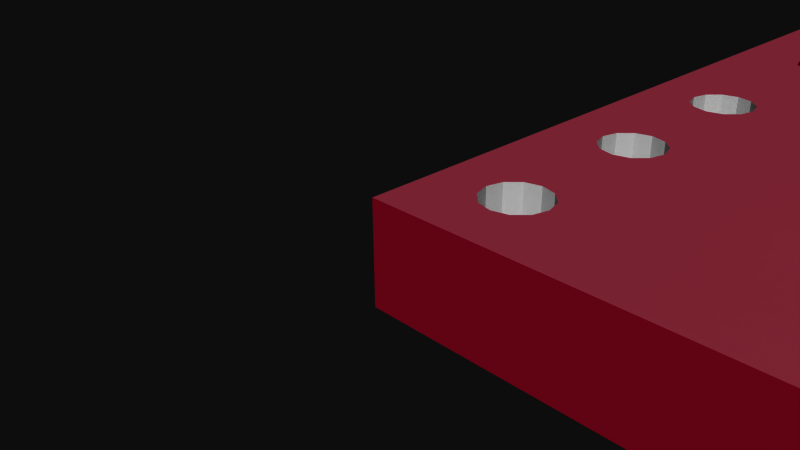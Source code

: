 # Source: ws2812-Breakout.blend  (saved by Blender 2.72.0; exported with 4.5.12 LTS)
import bpy
from mathutils import Matrix  # noqa: F401  (used for matrix-valued properties, if any)

bpy.ops.wm.read_factory_settings(use_empty=True)
scene = bpy.context.scene
scene.name = 'Scene'

# ---- collections
col_collection_1 = bpy.data.collections.new('Collection 1'); scene.collection.children.link(col_collection_1)

# ---- materials (node trees are filled in below, after node groups)
mat_auto = bpy.data.materials.new('_auto_')
mat_auto.alpha_threshold = 0.0
mat_auto.use_transparent_shadow = False
mat_auto.diffuse_color = (1.0, 1.0, 1.0, 1.0)
mat_auto.specular_color = (0.33, 0.33, 0.33)
mat_auto.roughness = 0.5
mat_auto_1 = bpy.data.materials.new('_auto_1')
mat_auto_1.alpha_threshold = 0.0
mat_auto_1.use_transparent_shadow = False
mat_auto_1.diffuse_color = (0.6706, 0.6706, 0.7059, 1.0)
mat_auto_1.specular_color = (0.33, 0.33, 0.33)
mat_auto_1.roughness = 0.5
mat_element = bpy.data.materials.new('element')
mat_element.alpha_threshold = 0.0
mat_element.use_transparent_shadow = False
mat_element.diffuse_color = (0.7529, 0.7529, 0.7529, 1.0)
mat_element.specular_color = (0.33, 0.33, 0.33)
mat_element.roughness = 0.5
mat_holes = bpy.data.materials.new('holes')
mat_holes.alpha_threshold = 0.0
mat_holes.use_transparent_shadow = False
mat_holes.diffuse_color = (0.5961, 0.01569, 0.1098, 1.0)
mat_holes.specular_color = (0.33, 0.33, 0.33)
mat_holes.roughness = 0.5
mat_mat_board = bpy.data.materials.new('mat_board')
mat_mat_board.alpha_threshold = 0.0
mat_mat_board.use_transparent_shadow = False
mat_mat_board.diffuse_color = (0.5961, 0.01569, 0.1098, 1.0)
mat_mat_board.specular_color = (0.33, 0.33, 0.33)
mat_mat_board.roughness = 0.5
mat_ws2812_breakout_bottom_board = bpy.data.materials.new('ws2812_Breakout_bottom_board')
mat_ws2812_breakout_bottom_board.alpha_threshold = 0.0
mat_ws2812_breakout_bottom_board.use_transparent_shadow = False
mat_ws2812_breakout_bottom_board.diffuse_color = (0.7216, 0.1137, 0.2196, 1.0)
mat_ws2812_breakout_bottom_board.specular_color = (0.33, 0.33, 0.33)
mat_ws2812_breakout_bottom_board.roughness = 0.5
mat_ws2812_breakout_top_board = bpy.data.materials.new('ws2812_Breakout_top_board')
mat_ws2812_breakout_top_board.alpha_threshold = 0.0
mat_ws2812_breakout_top_board.use_transparent_shadow = False
mat_ws2812_breakout_top_board.diffuse_color = (0.7098, 0.2039, 0.2863, 1.0)
mat_ws2812_breakout_top_board.specular_color = (0.33, 0.33, 0.33)
mat_ws2812_breakout_top_board.roughness = 0.5
mat_m_0131_silver = bpy.data.materials.new('M_0131_Silver')
mat_m_0131_silver.alpha_threshold = 0.0
mat_m_0131_silver.use_transparent_shadow = False
mat_m_0131_silver.diffuse_color = (0.7529, 0.7529, 0.7529, 1.0)
mat_m_0131_silver.specular_color = (0.33, 0.33, 0.33)
mat_m_0131_silver.roughness = 0.5
mat_frontcolor = bpy.data.materials.new('FrontColor')
mat_frontcolor.alpha_threshold = 0.0
mat_frontcolor.use_transparent_shadow = False
mat_frontcolor.diffuse_color = (1.0, 1.0, 1.0, 1.0)
mat_frontcolor.specular_color = (0.33, 0.33, 0.33)
mat_frontcolor.roughness = 0.5
mat_m_0035_tan = bpy.data.materials.new('M_0035_Tan')
mat_m_0035_tan.alpha_threshold = 0.0
mat_m_0035_tan.use_transparent_shadow = False
mat_m_0035_tan.diffuse_color = (0.8235, 0.7059, 0.549, 1.0)
mat_m_0035_tan.specular_color = (0.33, 0.33, 0.33)
mat_m_0035_tan.roughness = 0.5

# ---- material node trees

# ---- world
world_world = bpy.data.worlds.new('World'); scene.world = world_world
world_world.color = (0.05088, 0.05088, 0.05088)
world_world.use_sun_shadow = False
world_world.sun_shadow_jitter_overblur = 0.0
world_world.cycles.sampling_method = 'MANUAL'
world_world.cycles.sample_map_resolution = 256

# ---- cameras
cam_camera = bpy.data.cameras.new('Camera')
cam_camera.clip_end = 100.0
cam_camera.lens = 35.0
cam_camera.sensor_width = 32.0
cam_camera.sensor_height = 18.0
cam_camera.ortho_scale = 7.314
cam_camera.dof.focus_distance = 0.0
cam_camera.dof.aperture_fstop = 128.0

# ---- meshes
me_mesh3_skp4aac1_led_tricolor_5050_ic1_model = bpy.data.meshes.new('Mesh3 skp4AAC1 LED_TRICOLOR_5050_IC1 Model')
me_mesh3_skp4aac1_led_tricolor_5050_ic1_model.from_pydata([(6.39, 1.0, -6.31), (6.39, 1.0, -1.31), (6.39, 2.55, -1.31), (6.39, 2.55, -6.31), (7.79, 1.0, -2.11), (6.79, 1.0, -2.11), (6.79, 1.0, -1.31), (6.79, 1.0, -6.31), (6.79, 1.0, -5.51), (7.79, 1.0, -5.51), (7.79, 1.0, -6.31), (8.39, 1.0, -6.31), (8.39, 1.0, -5.51), (9.39, 1.0, -5.51), (9.39, 1.0, -6.31), (9.99, 1.0, -6.31), (9.99, 1.0, -5.51), (10.99, 1.0, -5.51), (10.99, 1.0, -6.31), (11.39, 1.0, -6.31), (11.39, 1.0, -1.31), (10.99, 1.0, -1.31), (10.99, 1.0, -2.11), (9.99, 1.0, -2.11), (9.99, 1.0, -1.31), (9.39, 1.0, -1.31), (9.39, 1.0, -2.11), (8.39, 1.0, -2.11), (8.39, 1.0, -1.31), (7.79, 1.0, -1.31), (7.79, 0.8, -2.11), (6.79, 0.8, -2.11), (7.79, 1.8, -1.31), (7.79, 1.8, -1.11), (7.79, 0.95, -1.11), (7.79, 0.924, -1.112), (7.79, 0.8987, -1.119), (7.79, 0.875, -1.13), (7.79, 0.8536, -1.145), (7.79, 0.8351, -1.164), (7.79, 0.8201, -1.185), (7.79, 0.809, -1.209), (7.79, 0.8023, -1.234), (11.39, 2.55, -1.31), (6.79, 1.8, -1.31), (8.39, 1.8, -1.31), (9.39, 1.8, -1.31), (9.99, 1.8, -1.31), (10.99, 1.8, -1.31), (9.439, 2.55, -2.122), (9.646, 2.55, -2.204), (9.841, 2.55, -2.311), (10.02, 2.55, -2.442), (10.18, 2.55, -2.595), (10.33, 2.55, -2.767), (10.45, 2.55, -2.955), (10.54, 2.55, -3.157), (11.39, 2.55, -5.688), (11.39, 2.45, -6.31), (11.39, 2.45, -5.688), (10.77, 2.45, -6.31), (10.77, 2.55, -6.31), (10.99, 1.8, -6.31), (9.99, 1.8, -6.31), (9.39, 1.8, -6.31), (8.39, 1.8, -6.31), (7.79, 1.8, -6.31), (6.79, 1.8, -6.31), (8.779, 2.55, -5.582), (8.557, 2.55, -5.554), (8.341, 2.55, -5.498), (8.134, 2.55, -5.416), (7.939, 2.55, -5.309), (7.759, 2.55, -5.178), (7.596, 2.55, -5.025), (7.454, 2.55, -4.853), (7.335, 2.55, -4.665), (7.24, 2.55, -4.463), (7.171, 2.55, -4.251), (7.129, 2.55, -4.032), (7.115, 2.55, -3.81), (7.129, 2.55, -3.588), (7.171, 2.55, -3.369), (7.24, 2.55, -3.157), (7.335, 2.55, -2.955), (7.454, 2.55, -2.767), (7.596, 2.55, -2.595), (7.759, 2.55, -2.442), (7.939, 2.55, -2.311), (8.134, 2.55, -2.204), (8.341, 2.55, -2.122), (8.557, 2.55, -2.066), (8.779, 2.55, -2.039), (9.001, 2.55, -2.039), (9.223, 2.55, -2.066), (9.4, 2.299, -2.241), (9.199, 2.299, -2.189), (9.593, 2.299, -2.317), (9.774, 2.299, -2.417), (9.942, 2.299, -2.539), (10.09, 2.299, -2.681), (10.06, 2.3, -2.643), (9.894, 2.3, -2.501), (8.259, 2.3, -2.286), (8.463, 2.3, -2.216), (8.675, 2.3, -2.174), (8.89, 2.3, -2.16), (9.105, 2.3, -2.174), (9.317, 2.3, -2.216), (9.521, 2.3, -2.286), (9.715, 2.3, -2.381), (10.2, 2.3, -2.806), (10.32, 2.3, -2.985), (10.41, 2.3, -3.179), (10.48, 2.3, -3.383), (10.53, 2.3, -3.595), (10.54, 2.3, -3.81), (10.53, 2.3, -4.025), (10.48, 2.3, -4.237), (10.41, 2.3, -4.441), (10.32, 2.3, -4.635), (10.2, 2.3, -4.814), (10.06, 2.3, -4.977), (9.894, 2.3, -5.119), (9.715, 2.3, -5.239), (9.521, 2.3, -5.334), (9.317, 2.3, -5.404), (9.105, 2.3, -5.446), (8.89, 2.3, -5.46), (8.675, 2.3, -5.446), (8.463, 2.3, -5.404), (8.259, 2.3, -5.334), (8.065, 2.3, -5.239), (7.886, 2.3, -5.119), (7.723, 2.3, -4.977), (7.581, 2.3, -4.814), (7.461, 2.3, -4.635), (7.366, 2.3, -4.441), (7.296, 2.3, -4.237), (7.254, 2.3, -4.025), (7.24, 2.3, -3.81), (7.254, 2.3, -3.595), (7.296, 2.3, -3.383), (7.366, 2.3, -3.179), (7.461, 2.3, -2.985), (7.581, 2.3, -2.806), (7.723, 2.3, -2.643), (7.886, 2.3, -2.501), (8.065, 2.3, -2.381), (8.38, 2.299, -2.241), (8.581, 2.299, -2.189), (8.786, 2.299, -2.163), (8.994, 2.299, -2.163), (8.187, 2.299, -2.317), (8.006, 2.299, -2.417), (7.838, 2.299, -2.539), (7.687, 2.299, -2.681), (7.555, 2.299, -2.84), (7.444, 2.299, -3.015), (7.356, 2.299, -3.203), (7.292, 2.299, -3.4), (7.253, 2.299, -3.603), (7.24, 2.299, -3.81), (7.253, 2.299, -4.017), (7.292, 2.299, -4.22), (7.356, 2.299, -4.417), (7.444, 2.299, -4.605), (7.555, 2.299, -4.78), (7.687, 2.299, -4.939), (7.838, 2.299, -5.081), (8.006, 2.299, -5.203), (8.187, 2.299, -5.303), (8.38, 2.299, -5.379), (8.581, 2.299, -5.431), (8.786, 2.299, -5.457), (8.994, 2.299, -5.457), (9.199, 2.299, -5.431), (9.223, 2.55, -5.554), (9.001, 2.55, -5.582), (9.4, 2.299, -5.379), (9.439, 2.55, -5.498), (9.593, 2.299, -5.303), (9.774, 2.299, -5.203), (9.942, 2.299, -5.081), (10.09, 2.299, -4.939), (10.22, 2.299, -4.78), (10.33, 2.55, -4.853), (10.18, 2.55, -5.025), (10.45, 2.55, -4.665), (10.34, 2.299, -4.605), (10.54, 2.55, -4.463), (10.61, 2.55, -4.251), (10.65, 2.55, -4.032), (10.66, 2.55, -3.81), (10.65, 2.55, -3.588), (10.61, 2.55, -3.369), (10.49, 2.299, -3.4), (10.42, 2.299, -3.203), (10.53, 2.299, -3.603), (10.54, 2.299, -3.81), (10.53, 2.299, -4.017), (10.49, 2.299, -4.22), (10.42, 2.299, -4.417), (10.34, 2.299, -3.015), (10.22, 2.299, -2.84), (10.02, 2.55, -5.178), (9.841, 2.55, -5.309), (9.646, 2.55, -5.416), (10.99, 0.8, -5.51), (10.99, 0.8023, -6.386), (10.99, 0.809, -6.411), (10.99, 0.8201, -6.435), (10.99, 0.8351, -6.456), (10.99, 0.8536, -6.475), (10.99, 0.875, -6.49), (10.99, 0.8987, -6.501), (10.99, 0.924, -6.508), (10.99, 0.95, -6.51), (10.99, 1.8, -6.51), (9.99, 0.8, -5.51), (9.99, 1.8, -6.51), (9.99, 0.95, -6.51), (9.99, 0.924, -6.508), (9.99, 0.8987, -6.501), (9.99, 0.875, -6.49), (9.99, 0.8536, -6.475), (9.99, 0.8351, -6.456), (9.99, 0.8201, -6.435), (9.99, 0.809, -6.411), (9.99, 0.8023, -6.386), (9.39, 0.924, -6.508), (9.39, 0.95, -6.51), (9.39, 1.8, -6.51), (9.39, 0.8, -5.51), (9.39, 0.8023, -6.386), (9.39, 0.809, -6.411), (9.39, 0.8201, -6.435), (9.39, 0.8351, -6.456), (9.39, 0.8536, -6.475), (9.39, 0.875, -6.49), (9.39, 0.8987, -6.501), (8.39, 0.924, -6.508), (8.39, 0.95, -6.51), (8.39, 0.8987, -6.501), (8.39, 0.875, -6.49), (8.39, 0.8536, -6.475), (8.39, 0.8351, -6.456), (8.39, 0.8201, -6.435), (8.39, 0.809, -6.411), (8.39, 0.8023, -6.386), (8.39, 0.8, -5.51), (8.39, 1.8, -6.51), (7.79, 0.8, -5.51), (7.79, 0.8023, -6.386), (7.79, 0.809, -6.411), (7.79, 0.8201, -6.435), (7.79, 0.8351, -6.456), (7.79, 0.8536, -6.475), (7.79, 0.875, -6.49), (7.79, 0.8987, -6.501), (7.79, 0.924, -6.508), (7.79, 0.95, -6.51), (7.79, 1.8, -6.51), (6.79, 0.8, -5.51), (6.79, 1.8, -6.51), (6.79, 0.95, -6.51), (6.79, 0.924, -6.508), (6.79, 0.8987, -6.501), (6.79, 0.875, -6.49), (6.79, 0.8536, -6.475), (6.79, 0.8351, -6.456), (6.79, 0.8201, -6.435), (6.79, 0.809, -6.411), (6.79, 0.8023, -6.386), (6.79, 0.8023, -1.234), (6.79, 0.809, -1.209), (6.79, 0.8201, -1.185), (6.79, 0.8351, -1.164), (6.79, 0.8536, -1.145), (6.79, 0.875, -1.13), (6.79, 0.8987, -1.119), (6.79, 0.924, -1.112), (6.79, 0.95, -1.11), (6.79, 1.8, -1.11), (8.39, 0.8, -2.11), (8.39, 0.8023, -1.234), (8.39, 0.809, -1.209), (8.39, 0.8201, -1.185), (8.39, 0.8351, -1.164), (8.39, 0.8536, -1.145), (8.39, 0.875, -1.13), (8.39, 0.8987, -1.119), (8.39, 0.924, -1.112), (8.39, 0.95, -1.11), (8.39, 1.8, -1.11), (9.39, 0.8, -2.11), (9.39, 1.8, -1.11), (9.39, 0.95, -1.11), (9.39, 0.924, -1.112), (9.39, 0.8987, -1.119), (9.39, 0.875, -1.13), (9.39, 0.8536, -1.145), (9.39, 0.8351, -1.164), (9.39, 0.8201, -1.185), (9.39, 0.809, -1.209), (9.39, 0.8023, -1.234), (9.99, 0.8, -2.11), (9.99, 0.8023, -1.234), (9.99, 0.809, -1.209), (9.99, 0.8201, -1.185), (9.99, 0.8351, -1.164), (9.99, 0.8536, -1.145), (9.99, 0.875, -1.13), (9.99, 0.8987, -1.119), (9.99, 0.924, -1.112), (9.99, 0.95, -1.11), (9.99, 1.8, -1.11), (10.99, 0.8, -2.11), (10.99, 0.8987, -1.119), (10.99, 0.875, -1.13), (10.99, 0.8536, -1.145), (10.99, 0.8351, -1.164), (10.99, 0.8201, -1.185), (10.99, 0.809, -1.209), (10.99, 0.8023, -1.234), (10.99, 1.8, -1.11), (10.99, 0.95, -1.11), (10.99, 0.924, -1.112)], [], [(0, 1, 2, 3), (5, 4, 30, 31), (43, 49, 2), (49, 43, 50), (50, 43, 51), (51, 43, 52), (52, 43, 53), (53, 43, 54), (54, 43, 55), (55, 43, 56), (56, 43, 57), (58, 60, 59), (3, 57, 61), (3, 68, 57), (3, 69, 68), (3, 70, 69), (3, 71, 70), (3, 72, 71), (3, 73, 72), (3, 74, 73), (3, 75, 74), (3, 76, 75), (3, 77, 76), (3, 78, 77), (3, 79, 78), (3, 80, 79), (3, 81, 80), (3, 82, 81), (2, 82, 3), (82, 2, 83), (83, 2, 84), (84, 2, 85), (85, 2, 86), (86, 2, 87), (87, 2, 88), (88, 2, 89), (89, 2, 90), (90, 2, 91), (91, 2, 92), (92, 2, 93), (2, 94, 93), (2, 49, 94), (49, 95, 96, 94), (95, 49, 50, 97), (97, 50, 51, 98), (98, 51, 52, 99), (100, 99, 52, 53), (101, 99, 100), (99, 101, 102), (149, 104, 103), (104, 149, 150), (91, 150, 149, 90), (151, 150, 91, 92), (105, 150, 151), (150, 105, 104), (151, 106, 105), (106, 151, 152), (151, 92, 93, 152), (152, 93, 94, 96), (107, 152, 96), (152, 107, 106), (96, 108, 107), (108, 96, 95), (95, 109, 108), (109, 95, 97), (97, 110, 109), (110, 97, 98), (98, 102, 110), (102, 98, 99), (149, 153, 89, 90), (103, 153, 149), (153, 103, 148), (148, 154, 153), (154, 148, 147), (147, 155, 154), (155, 147, 146), (146, 156, 155), (156, 146, 145), (145, 157, 156), (157, 145, 144), (144, 158, 157), (158, 144, 143), (143, 159, 158), (159, 143, 142), (142, 160, 159), (160, 142, 141), (141, 161, 160), (161, 141, 140), (161, 140, 162), (162, 140, 139), (162, 139, 163), (164, 163, 139), (78, 79, 163, 164), (79, 80, 162, 163), (80, 81, 161, 162), (82, 160, 161, 81), (83, 159, 160, 82), (84, 158, 159, 83), (157, 158, 84, 85), (156, 157, 85, 86), (86, 87, 155, 156), (88, 154, 155, 87), (89, 153, 154, 88), (77, 78, 164, 165), (165, 164, 138), (138, 164, 139), (137, 165, 138), (165, 137, 166), (136, 166, 137), (166, 136, 167), (135, 167, 136), (168, 167, 135), (75, 167, 168, 74), (167, 75, 76, 166), (166, 76, 77, 165), (74, 168, 169, 73), (169, 168, 134), (134, 168, 135), (133, 169, 134), (169, 133, 170), (132, 170, 133), (170, 132, 171), (131, 171, 132), (172, 171, 131), (71, 171, 172, 70), (71, 72, 170, 171), (170, 72, 73, 169), (69, 70, 172, 173), (173, 172, 130), (130, 172, 131), (129, 173, 130), (173, 129, 174), (128, 174, 129), (174, 128, 175), (127, 175, 128), (176, 175, 127), (175, 176, 177, 178), (177, 176, 179, 180), (179, 176, 126), (126, 176, 127), (125, 179, 126), (179, 125, 181), (124, 181, 125), (181, 124, 182), (123, 182, 124), (182, 123, 183), (122, 183, 123), (183, 122, 184), (121, 184, 122), (185, 184, 121), (184, 185, 186, 187), (188, 186, 185, 189), (188, 57, 186), (190, 57, 188), (191, 57, 190), (192, 57, 191), (193, 57, 192), (194, 57, 193), (195, 57, 194), (56, 57, 195), (56, 195, 196, 197), (196, 195, 194, 198), (198, 194, 193, 199), (199, 193, 192, 200), (191, 201, 200, 192), (190, 202, 201, 191), (189, 202, 190, 188), (202, 189, 119), (119, 189, 120), (189, 185, 120), (120, 185, 121), (118, 202, 119), (201, 202, 118), (117, 201, 118), (201, 117, 200), (116, 200, 117), (116, 199, 200), (115, 199, 116), (115, 198, 199), (198, 115, 196), (196, 115, 114), (114, 197, 196), (197, 114, 113), (113, 203, 197), (203, 113, 112), (112, 204, 203), (204, 112, 111), (111, 100, 204), (100, 111, 101), (54, 204, 100, 53), (55, 203, 204, 54), (203, 55, 56, 197), (186, 57, 187), (187, 57, 205), (205, 57, 206), (206, 57, 207), (207, 57, 180), (180, 57, 177), (177, 57, 178), (178, 57, 68), (68, 174, 175, 178), (174, 68, 69, 173), (179, 181, 207, 180), (181, 182, 206, 207), (182, 183, 205, 206), (205, 183, 184, 187), (61, 57, 59, 60), (17, 16, 219, 208), (63, 62, 218, 220), (218, 217, 221, 220), (222, 221, 217, 216), (223, 222, 216, 215), (224, 223, 215, 214), (225, 224, 214, 213), (226, 225, 213, 212), (227, 226, 212, 211), (211, 210, 228, 227), (229, 228, 210, 209), (229, 209, 208, 219), (241, 242, 231, 230), (244, 243, 240, 239), (243, 241, 230, 240), (245, 244, 239, 238), (246, 245, 238, 237), (247, 246, 237, 236), (248, 247, 236, 235), (249, 248, 235, 234), (234, 233, 250, 249), (13, 12, 250, 233), (65, 64, 232, 251), (232, 231, 242, 251), (9, 8, 263, 252), (67, 66, 262, 264), (262, 261, 265, 264), (266, 265, 261, 260), (267, 266, 260, 259), (268, 267, 259, 258), (269, 268, 258, 257), (270, 269, 257, 256), (271, 270, 256, 255), (272, 271, 255, 254), (273, 272, 254, 253), (263, 273, 253, 252), (274, 31, 30, 42), (275, 274, 42, 41), (276, 275, 41, 40), (277, 276, 40, 39), (278, 277, 39, 38), (279, 278, 38, 37), (280, 279, 37, 36), (281, 280, 36, 35), (282, 281, 35, 34), (283, 282, 34, 33), (32, 44, 283, 33), (27, 26, 295, 284), (46, 45, 294, 296), (294, 293, 297, 296), (293, 292, 298, 297), (292, 291, 299, 298), (291, 290, 300, 299), (290, 289, 301, 300), (289, 288, 302, 301), (288, 287, 303, 302), (287, 286, 304, 303), (286, 285, 305, 304), (285, 284, 295, 305), (23, 22, 317, 306), (313, 312, 319, 318), (312, 311, 320, 319), (311, 310, 321, 320), (310, 309, 322, 321), (309, 308, 323, 322), (308, 307, 324, 323), (307, 306, 317, 324), (314, 313, 318, 327), (315, 314, 327, 326), (316, 315, 326, 325), (48, 47, 316, 325), (66, 67, 7, 0, 3, 61, 60, 58, 19, 18, 62, 63, 15, 14, 64, 65, 11, 10), (44, 6, 5, 31, 274, 275, 276, 277, 278, 279, 280, 281, 282, 283), (288, 289, 290, 291, 292, 293, 294, 45, 28, 27, 284, 285, 286, 287), (271, 272, 273, 263, 8, 7, 67, 264, 265, 266, 267, 268, 269, 270), (38, 39, 40, 41, 42, 30, 4, 29, 32, 33, 34, 35, 36, 37), (27, 28, 29, 4, 5, 6, 1, 0, 7, 8, 9, 10, 11, 12, 13, 14, 15, 16, 17, 18, 19, 20, 21, 22, 23, 24, 25, 26), (6, 44, 32, 29, 28, 45, 46, 25, 24, 47, 48, 21, 20, 43, 2, 1), (252, 253, 254, 255, 256, 257, 258, 259, 260, 261, 262, 66, 10, 9), (25, 46, 296, 297, 298, 299, 300, 301, 302, 303, 304, 305, 295, 26), (228, 229, 219, 16, 15, 63, 220, 221, 222, 223, 224, 225, 226, 227), (20, 19, 58, 59, 57, 43), (14, 13, 233, 234, 235, 236, 237, 238, 239, 240, 230, 231, 232, 64), (21, 48, 325, 326, 327, 318, 319, 320, 321, 322, 323, 324, 317, 22), (208, 209, 210, 211, 212, 213, 214, 215, 216, 217, 218, 62, 18, 17), (241, 243, 244, 245, 246, 247, 248, 249, 250, 12, 11, 65, 251, 242), (134, 135, 136, 137, 138, 139, 140, 141, 142, 143, 144, 145, 146, 147, 148, 103, 104, 105, 106, 107, 108, 109, 110, 102, 101, 111, 112, 113, 114, 115, 116, 117, 118, 119, 120, 121, 122, 123, 124, 125, 126, 127, 128, 129, 130, 131, 132, 133), (47, 24, 23, 306, 307, 308, 309, 310, 311, 312, 313, 314, 315, 316)])
me_mesh3_skp4aac1_led_tricolor_5050_ic1_model.polygons.foreach_set('material_index', [0, 1, 0, 0, 0, 0, 0, 0, 0, 0, 0, 0, 0, 0, 0, 0, 0, 0, 0, 0, 0, 0, 0, 0, 0, 0, 0, 0, 0, 0, 0, 0, 0, 0, 0, 0, 0, 0, 0, 0, 0, 0, 0, 0, 0, 0, 0, 0, 0, 0, 0, 0, 0, 0, 0, 0, 0, 0, 0, 0, 0, 0, 0, 0, 0, 0, 0, 0, 0, 0, 0, 0, 0, 0, 0, 0, 0, 0, 0, 0, 0, 0, 0, 0, 0, 0, 0, 0, 0, 0, 0, 0, 0, 0, 0, 0, 0, 0, 0, 0, 0, 0, 0, 0, 0, 0, 0, 0, 0, 0, 0, 0, 0, 0, 0, 0, 0, 0, 0, 0, 0, 0, 0, 0, 0, 0, 0, 0, 0, 0, 0, 0, 0, 0, 0, 0, 0, 0, 0, 0, 0, 0, 0, 0, 0, 0, 0, 0, 0, 0, 0, 0, 0, 0, 0, 0, 0, 0, 0, 0, 0, 0, 0, 0, 0, 0, 0, 0, 0, 0, 0, 0, 0, 0, 0, 0, 0, 0, 0, 0, 0, 0, 0, 0, 0, 0, 0, 0, 0, 0, 0, 0, 0, 0, 0, 0, 0, 0, 0, 0, 0, 0, 0, 0, 0, 0, 0, 1, 0, 1, 1, 1, 1, 1, 1, 1, 1, 1, 1, 0, 1, 1, 1, 1, 1, 1, 1, 1, 1, 0, 1, 1, 0, 1, 1, 1, 1, 1, 1, 1, 1, 1, 1, 1, 1, 1, 1, 1, 1, 1, 1, 1, 1, 1, 1, 1, 1, 1, 1, 1, 1, 1, 1, 1, 1, 1, 1, 1, 1, 1, 1, 1, 1, 1, 1, 1, 1, 1, 0, 1, 1, 1, 1, 0, 0, 1, 1, 1, 0, 1, 1, 1, 1, 0, 1])
_uv = me_mesh3_skp4aac1_led_tricolor_5050_ic1_model.uv_layers.new(name='UVMap')
_uv.uv.foreach_set('vector', [-98.43, -26.57, 98.43, -26.57, 98.43, 34.45, -98.43, 34.45, 82.68, -26.57, 43.31, -26.57, 43.31, -34.45, 82.68, -34.45, -98.43, -98.43, -66.46, -21.59, -98.43, 98.43, -66.46, -21.59, -98.43, -98.43, -63.23, -29.75, -63.23, -29.75, -98.43, -98.43, -59.0, -37.44, -59.0, -37.44, -98.43, -98.43, -53.84, -44.54, -53.84, -44.54, -98.43, -98.43, -47.84, -50.94, -47.84, -50.94, -98.43, -98.43, -41.08, -56.54, -41.08, -56.54, -98.43, -98.43, -33.67, -61.24, -33.67, -61.24, -98.43, -98.43, -25.73, -64.97, -25.73, -64.97, -98.43, -98.43, 73.94, -98.43, 98.43, -98.43, 98.43, -73.94, 73.94, -98.43, 98.43, 98.43, 73.94, -98.43, 98.43, -73.94, 98.43, 98.43, 69.74, 4.388, 73.94, -98.43, 98.43, 98.43, 68.64, 13.09, 69.74, 4.388, 98.43, 98.43, 66.46, 21.59, 68.64, 13.09, 98.43, 98.43, 63.23, 29.75, 66.46, 21.59, 98.43, 98.43, 59.0, 37.44, 63.23, 29.75, 98.43, 98.43, 53.84, 44.54, 59.0, 37.44, 98.43, 98.43, 47.84, 50.94, 53.84, 44.54, 98.43, 98.43, 41.08, 56.54, 47.84, 50.94, 98.43, 98.43, 33.67, 61.24, 41.08, 56.54, 98.43, 98.43, 25.73, 64.97, 33.67, 61.24, 98.43, 98.43, 17.38, 67.69, 25.73, 64.97, 98.43, 98.43, 8.759, 69.33, 17.38, 67.69, 98.43, 98.43, -6.538e-17, 69.88, 8.759, 69.33, 98.43, 98.43, -8.759, 69.33, -6.538e-17, 69.88, 98.43, 98.43, -17.38, 67.69, -8.759, 69.33, -98.43, 98.43, -17.38, 67.69, 98.43, 98.43, -17.38, 67.69, -98.43, 98.43, -25.73, 64.97, -25.73, 64.97, -98.43, 98.43, -33.67, 61.24, -33.67, 61.24, -98.43, 98.43, -41.08, 56.54, -41.08, 56.54, -98.43, 98.43, -47.84, 50.94, -47.84, 50.94, -98.43, 98.43, -53.84, 44.54, -53.84, 44.54, -98.43, 98.43, -59.0, 37.44, -59.0, 37.44, -98.43, 98.43, -63.23, 29.75, -63.23, 29.75, -98.43, 98.43, -66.46, 21.59, -66.46, 21.59, -98.43, 98.43, -68.64, 13.09, -68.64, 13.09, -98.43, 98.43, -69.74, 4.388, -69.74, 4.388, -98.43, 98.43, -69.74, -4.388, -98.43, 98.43, -68.64, -13.09, -69.74, -4.388, -98.43, 98.43, -66.46, -21.59, -68.64, -13.09, -4.388, 61.91, -4.079, 50.89, 4.079, 50.89, 4.388, 61.91, 4.079, 50.89, 4.388, 61.91, -4.388, 61.91, -4.079, 50.89, 4.079, 50.89, 4.388, 61.91, -4.388, 61.91, -4.079, 50.89, 4.079, 50.89, 4.388, 61.91, -4.388, 61.91, -4.079, 50.89, -4.079, 50.89, 4.079, 50.89, 4.388, 61.91, -4.388, 61.91, 2.04, 69.22, -4.079, 69.12, 4.079, 69.12, -1.87, -57.05, 4.249, -56.94, -4.249, -56.94, 0.8502, -58.53, 4.249, -58.39, -4.249, -58.39, -0.6802, 68.77, -4.079, 68.64, 4.079, 68.64, -4.388, 61.91, -4.079, 50.89, 4.079, 50.89, 4.388, 61.91, -4.079, 50.89, 4.079, 50.89, 4.388, 61.91, -4.388, 61.91, -0.3402, 68.73, -4.079, 68.6, 4.079, 68.6, 0.5104, -58.73, 4.249, -58.59, -4.248, -58.59, 0.1701, -58.82, 4.249, -58.68, -4.249, -58.68, -2.432e-05, 68.71, -4.079, 68.58, 4.079, 68.58, 4.079, 50.89, 4.388, 61.91, -4.388, 61.91, -4.079, 50.89, 4.079, 50.89, 4.388, 61.91, -4.388, 61.91, -4.079, 50.89, 0.3402, 68.73, -4.079, 68.6, 4.079, 68.6, -0.1701, -58.82, 4.249, -58.68, -4.249, -58.68, -0.5103, -58.73, 4.249, -58.59, -4.249, -58.59, 0.6802, 68.77, -4.079, 68.64, 4.079, 68.64, -0.8502, -58.53, 4.249, -58.39, -4.248, -58.39, 1.021, 68.84, -4.079, 68.72, 4.079, 68.72, -1.19, -58.21, 4.249, -58.08, -4.249, -58.08, 1.36, 68.94, -4.079, 68.82, 4.079, 68.82, -1.531, -57.74, 4.249, -57.61, -4.249, -57.61, 1.701, 69.07, -4.079, 68.96, 4.079, 68.96, -4.079, 50.89, 4.079, 50.89, 4.388, 61.91, -4.388, 61.91, -1.021, 68.84, -4.079, 68.72, 4.079, 68.72, 1.19, -58.21, 4.248, -58.08, -4.249, -58.08, -1.36, 68.94, -4.079, 68.82, 4.079, 68.82, 1.531, -57.74, 4.249, -57.61, -4.248, -57.61, -1.7, 69.07, -4.079, 68.96, 4.079, 68.96, 1.871, -57.05, 4.249, -56.93, -4.249, -56.93, -2.041, 69.22, -4.079, 69.12, 4.079, 69.12, 2.21, -56.05, 4.249, -55.94, -4.249, -55.94, -2.38, 69.36, -4.079, 69.27, 4.079, 69.27, 2.55, -54.55, 4.249, -54.45, -4.249, -54.45, -2.72, 69.41, -4.079, 69.33, 4.079, 69.33, 2.89, -52.16, 4.249, -52.08, -4.248, -52.08, -3.06, 69.05, -4.079, 68.98, 4.079, 68.98, 3.23, -48.0, 4.249, -47.93, -4.249, -47.93, -3.4, 67.08, -4.079, 67.03, 4.079, 67.03, 3.569, -39.68, 4.248, -39.63, -4.249, -39.63, -3.739, 58.15, -4.079, 58.11, 4.079, 58.11, 3.909, -19.78, 4.249, -19.74, -4.249, -19.74, 4.079, 24.58, -4.079, 24.61, -4.079, 24.58, 4.249, 24.58, 4.249, 24.61, -4.249, 24.61, 4.079, -21.08, -4.418, -21.05, -4.079, -21.08, -4.079, 58.11, 4.079, 58.11, 3.739, 58.15, 4.388, 61.91, -4.388, 61.91, -4.079, 50.89, 4.079, 50.89, 4.388, 61.91, -4.388, 61.91, -4.079, 50.89, 4.079, 50.89, 4.388, 61.91, -4.388, 61.91, -4.079, 50.89, 4.079, 50.89, -4.388, 61.91, -4.079, 50.89, 4.079, 50.89, 4.388, 61.91, -4.388, 61.91, -4.079, 50.89, 4.079, 50.89, 4.388, 61.91, -4.388, 61.91, -4.079, 50.89, 4.079, 50.89, 4.388, 61.91, -4.079, 50.89, 4.079, 50.89, 4.388, 61.91, -4.388, 61.91, -4.079, 50.89, 4.079, 50.89, 4.388, 61.91, -4.388, 61.91, 4.388, 61.91, -4.388, 61.91, -4.079, 50.89, 4.079, 50.89, -4.388, 61.91, -4.079, 50.89, 4.079, 50.89, 4.388, 61.91, -4.388, 61.91, -4.079, 50.89, 4.079, 50.89, 4.388, 61.91, 4.388, 61.91, -4.388, 61.91, -4.079, 50.89, 4.079, 50.89, -4.079, 67.03, 4.079, 67.03, 3.4, 67.08, -4.249, -39.62, -3.569, -39.67, 4.249, -39.62, -4.249, -47.93, -3.23, -48.0, 4.249, -47.93, 4.079, 68.98, 3.06, 69.05, -4.079, 68.98, -4.249, -52.08, -2.89, -52.16, 4.249, -52.08, 4.079, 69.33, 2.72, 69.41, -4.079, 69.33, -4.249, -54.45, -2.55, -54.55, 4.249, -54.45, -4.079, 69.27, 4.079, 69.27, 2.38, 69.36, -4.388, 61.91, -4.079, 50.89, 4.079, 50.89, 4.388, 61.91, 4.079, 50.89, 4.388, 61.91, -4.388, 61.91, -4.079, 50.89, 4.079, 50.89, 4.388, 61.91, -4.388, 61.91, -4.079, 50.89, -4.388, 61.91, -4.079, 50.89, 4.079, 50.89, 4.388, 61.91, -4.079, 69.12, 4.079, 69.12, 2.041, 69.22, -4.249, -55.94, -2.21, -56.05, 4.249, -55.94, -4.249, -56.93, -1.871, -57.05, 4.249, -56.93, 4.079, 68.96, 1.7, 69.07, -4.079, 68.96, -4.249, -57.61, -1.531, -57.74, 4.248, -57.61, 4.079, 68.82, 1.36, 68.94, -4.079, 68.82, -4.248, -58.08, -1.19, -58.21, 4.249, -58.08, -4.079, 68.72, 4.079, 68.72, 1.021, 68.84, -4.388, 61.91, -4.079, 50.89, 4.079, 50.89, 4.388, 61.91, 4.388, 61.91, -4.388, 61.91, -4.079, 50.89, 4.079, 50.89, 4.079, 50.89, 4.388, 61.91, -4.388, 61.91, -4.079, 50.89, 4.388, 61.91, -4.388, 61.91, -4.079, 50.89, 4.079, 50.89, -4.079, 68.64, 4.079, 68.64, 0.6802, 68.77, -4.249, -58.39, -0.8502, -58.53, 4.249, -58.39, -4.249, -58.59, -0.5104, -58.73, 4.248, -58.59, 4.079, 68.6, 0.3402, 68.73, -4.079, 68.6, -4.249, -58.68, -0.1701, -58.82, 4.249, -58.68, 4.079, 68.58, 2.432e-05, 68.71, -4.079, 68.58, -4.249, -58.68, 0.1701, -58.82, 4.249, -58.68, -4.079, 68.6, 4.079, 68.6, -0.3402, 68.73, -4.079, 50.89, 4.079, 50.89, 4.388, 61.91, -4.388, 61.91, -4.388, 61.91, -4.079, 50.89, 4.079, 50.89, 4.388, 61.91, -4.079, 68.64, 4.079, 68.64, -0.6802, 68.77, -4.249, -58.59, 0.5103, -58.73, 4.249, -58.59, -4.249, -58.39, 0.8502, -58.53, 4.248, -58.39, 4.079, 68.72, -1.021, 68.84, -4.079, 68.72, -4.249, -58.08, 1.19, -58.21, 4.249, -58.08, 4.079, 68.82, -1.36, 68.94, -4.079, 68.82, -4.249, -57.61, 1.531, -57.74, 4.249, -57.61, 4.079, 68.96, -1.701, 69.07, -4.079, 68.96, -4.249, -56.94, 1.87, -57.05, 4.249, -56.94, 4.079, 69.12, -2.04, 69.22, -4.079, 69.12, -4.249, -55.94, 2.21, -56.05, 4.249, -55.94, -4.079, 69.27, 4.079, 69.27, -2.38, 69.36, -4.079, 50.89, 4.079, 50.89, 4.388, 61.91, -4.388, 61.91, 4.388, 61.91, -4.388, 61.91, -4.079, 50.89, 4.079, 50.89, 33.67, -61.24, 73.94, -98.43, 41.08, -56.54, 25.73, -64.97, 73.94, -98.43, 33.67, -61.24, 17.38, -67.69, 73.94, -98.43, 25.73, -64.97, 8.759, -69.33, 73.94, -98.43, 17.38, -67.69, -6.538e-17, -69.88, 73.94, -98.43, 8.759, -69.33, -8.759, -69.33, 73.94, -98.43, -6.538e-17, -69.88, -17.38, -67.69, 73.94, -98.43, -8.759, -69.33, -25.73, -64.97, 73.94, -98.43, -17.38, -67.69, 4.388, 61.91, -4.388, 61.91, -4.079, 50.89, 4.079, 50.89, 4.079, 50.89, 4.388, 61.91, -4.388, 61.91, -4.079, 50.89, 4.079, 50.89, 4.388, 61.91, -4.388, 61.91, -4.079, 50.89, 4.079, 50.89, 4.388, 61.91, -4.388, 61.91, -4.079, 50.89, -4.388, 61.91, -4.079, 50.89, 4.079, 50.89, 4.388, 61.91, -4.388, 61.91, -4.079, 50.89, 4.079, 50.89, 4.388, 61.91, -4.079, 50.89, 4.079, 50.89, 4.388, 61.91, -4.388, 61.91, -4.079, 68.98, 4.079, 68.98, -3.06, 69.05, -4.249, -52.08, 2.89, -52.16, 4.249, -52.08, -4.079, 69.33, 4.079, 69.33, -2.72, 69.41, -4.249, -54.45, 2.55, -54.55, 4.249, -54.45, -4.249, -47.93, 3.23, -48.0, 4.249, -47.93, -4.079, 67.03, 4.079, 67.03, -3.4, 67.08, -4.249, -39.62, 3.569, -39.67, 4.249, -39.62, 4.079, 58.11, -3.739, 58.15, -4.079, 58.11, -4.249, -19.74, 3.909, -19.78, 4.249, -19.74, -4.079, 24.61, -4.079, 24.58, 4.079, 24.58, -4.249, 24.61, 4.249, 24.58, 4.249, 24.61, -4.418, -21.05, -4.079, -21.08, 4.079, -21.08, 4.079, 58.11, 3.739, 58.15, -4.079, 58.11, -3.569, -39.68, 4.249, -39.63, -4.248, -39.63, 3.4, 67.08, -4.079, 67.03, 4.079, 67.03, -3.23, -48.0, 4.249, -47.93, -4.249, -47.93, 3.06, 69.05, -4.079, 68.98, 4.079, 68.98, -2.89, -52.16, 4.248, -52.08, -4.249, -52.08, 2.72, 69.41, -4.079, 69.33, 4.079, 69.33, -2.55, -54.55, 4.249, -54.45, -4.249, -54.45, 2.38, 69.36, -4.079, 69.27, 4.079, 69.27, -2.21, -56.05, 4.249, -55.94, -4.249, -55.94, -4.388, 61.91, -4.079, 50.89, 4.079, 50.89, 4.388, 61.91, -4.388, 61.91, -4.079, 50.89, 4.079, 50.89, 4.388, 61.91, 4.079, 50.89, 4.388, 61.91, -4.388, 61.91, -4.079, 50.89, 41.08, -56.54, 73.94, -98.43, 47.84, -50.94, 47.84, -50.94, 73.94, -98.43, 53.84, -44.54, 53.84, -44.54, 73.94, -98.43, 59.0, -37.44, 59.0, -37.44, 73.94, -98.43, 63.23, -29.75, 63.23, -29.75, 73.94, -98.43, 66.46, -21.59, 66.46, -21.59, 73.94, -98.43, 68.64, -13.09, 68.64, -13.09, 73.94, -98.43, 69.74, -4.388, 69.74, -4.388, 73.94, -98.43, 69.74, 4.388, -4.388, 61.91, -4.079, 50.89, 4.079, 50.89, 4.388, 61.91, 4.079, 50.89, 4.388, 61.91, -4.388, 61.91, -4.079, 50.89, -4.079, 50.89, 4.079, 50.89, 4.388, 61.91, -4.388, 61.91, -4.079, 50.89, 4.079, 50.89, 4.388, 61.91, -4.388, 61.91, -4.079, 50.89, 4.079, 50.89, 4.388, 61.91, -4.388, 61.91, -4.388, 61.91, -4.079, 50.89, 4.079, 50.89, 4.388, 61.91, 17.31, 34.45, -17.31, 34.45, -17.31, 30.51, 17.31, 30.51, 82.68, -26.57, 43.31, -26.57, 43.31, -34.45, 82.68, -34.45, 98.43, -43.31, 98.43, -82.68, 106.3, -82.68, 106.3, -43.31, -82.68, 4.921, -82.68, -28.54, -43.31, -28.54, -43.31, 4.921, -43.31, -20.2, -43.31, -19.17, -82.68, -19.17, -82.68, -20.2, -43.31, -2.103, -43.31, -1.073, -82.68, -1.073, -82.68, -2.103, -43.31, 16.04, -43.31, 17.07, -82.68, 17.07, -82.68, 16.04, -43.31, 33.69, -43.31, 34.72, -82.68, 34.72, -82.68, 33.69, -43.31, 50.29, -43.31, 51.32, -82.68, 51.32, -82.68, 50.29, -43.31, 65.35, -43.31, 66.38, -82.68, 66.38, -82.68, 65.35, -82.68, 79.44, -82.68, 78.41, -43.31, 78.41, -43.31, 79.44, -43.31, 89.07, -43.31, 90.1, -82.68, 90.1, -82.68, 89.07, -43.3, 101.3, -82.67, 101.3, -82.68, 66.84, -43.31, 66.84, 19.68, -20.2, 19.68, -19.17, -19.68, -19.17, -19.68, -20.2, 19.68, 16.04, 19.68, 17.07, -19.68, 17.07, -19.68, 16.04, 19.68, -2.103, 19.68, -1.073, -19.68, -1.073, -19.68, -2.103, 19.68, 33.69, 19.68, 34.72, -19.68, 34.72, -19.68, 33.69, 19.68, 50.29, 19.68, 51.32, -19.68, 51.32, -19.68, 50.29, 19.68, 65.35, 19.68, 66.38, -19.68, 66.38, -19.68, 65.35, 19.69, 78.41, 19.69, 79.44, -19.68, 79.44, -19.68, 78.41, 19.69, 89.07, 19.69, 90.1, -19.68, 90.1, -19.68, 89.07, -19.68, 101.3, -19.68, 66.84, 19.69, 66.84, 19.69, 101.3, 19.68, -26.57, -19.68, -26.57, -19.68, -34.45, 19.68, -34.45, 98.43, 19.68, 98.43, -19.68, 106.3, -19.68, 106.3, 19.68, -19.68, 4.921, -19.68, -28.54, 19.68, -28.54, 19.68, 4.921, -43.31, -26.57, -82.68, -26.57, -82.68, -34.45, -43.31, -34.45, 98.43, 82.68, 98.43, 43.31, 106.3, 43.31, 106.3, 82.68, 43.31, 4.921, 43.31, -28.54, 82.68, -28.54, 82.68, 4.921, 82.68, -20.2, 82.68, -19.17, 43.31, -19.17, 43.31, -20.2, 82.68, -2.103, 82.68, -1.073, 43.31, -1.073, 43.31, -2.103, 82.68, 16.04, 82.68, 17.07, 43.31, 17.07, 43.31, 16.04, 82.68, 33.69, 82.68, 34.72, 43.31, 34.72, 43.31, 33.69, 82.68, 50.29, 82.68, 51.32, 43.31, 51.32, 43.31, 50.29, 82.68, 65.35, 82.68, 66.38, 43.31, 66.38, 43.31, 65.35, 82.68, 78.41, 82.68, 79.44, 43.31, 79.44, 43.31, 78.41, 82.68, 89.07, 82.68, 90.1, 43.31, 90.1, 43.31, 89.07, 82.68, 66.84, 82.68, 101.3, 43.31, 101.3, 43.31, 66.84, -82.68, 101.3, -82.68, 66.84, -43.31, 66.84, -43.31, 101.3, -82.68, 90.1, -82.68, 89.07, -43.31, 89.07, -43.31, 90.1, -82.68, 79.44, -82.68, 78.41, -43.31, 78.41, -43.31, 79.44, -82.68, 66.38, -82.68, 65.35, -43.31, 65.35, -43.31, 66.38, -82.68, 51.32, -82.68, 50.29, -43.31, 50.29, -43.31, 51.32, -82.68, 34.72, -82.68, 33.69, -43.31, 33.69, -43.31, 34.72, -82.68, 17.07, -82.68, 16.04, -43.31, 16.04, -43.31, 17.07, -82.68, -1.073, -82.68, -2.103, -43.31, -2.103, -43.31, -1.073, -82.68, -19.17, -82.68, -20.2, -43.31, -20.2, -43.31, -19.17, -82.68, 4.921, -82.68, -28.54, -43.31, -28.54, -43.31, 4.921, -98.43, 43.31, -98.43, 82.68, -106.3, 82.68, -106.3, 43.31, 19.68, -26.57, -19.68, -26.57, -19.68, -34.45, 19.68, -34.45, -98.43, -19.68, -98.43, 19.68, -106.3, 19.68, -106.3, -19.68, -19.68, 4.921, -19.68, -28.54, 19.68, -28.54, 19.68, 4.921, -19.68, -19.17, -19.68, -20.2, 19.68, -20.2, 19.68, -19.17, -19.68, -1.073, -19.68, -2.103, 19.68, -2.103, 19.68, -1.073, -19.68, 17.07, -19.68, 16.04, 19.68, 16.04, 19.68, 17.07, -19.68, 34.72, -19.68, 33.69, 19.68, 33.69, 19.68, 34.72, -19.68, 51.32, -19.68, 50.29, 19.68, 50.29, 19.68, 51.32, -19.68, 66.38, -19.68, 65.35, 19.68, 65.35, 19.68, 66.38, -19.69, 79.44, -19.69, 78.41, 19.68, 78.41, 19.68, 79.44, -19.69, 90.1, -19.69, 89.07, 19.68, 89.07, 19.68, 90.1, -19.69, 101.3, -19.69, 66.84, 19.68, 66.84, 19.68, 101.3, -43.31, -26.57, -82.68, -26.57, -82.68, -34.45, -43.31, -34.45, 43.31, 17.07, 43.31, 16.04, 82.68, 16.04, 82.68, 17.07, 43.31, 34.72, 43.31, 33.69, 82.68, 33.69, 82.68, 34.72, 43.31, 51.32, 43.31, 50.29, 82.68, 50.29, 82.68, 51.32, 43.31, 66.38, 43.31, 65.35, 82.68, 65.35, 82.68, 66.38, 43.31, 79.44, 43.31, 78.41, 82.68, 78.41, 82.68, 79.44, 43.31, 90.1, 43.31, 89.07, 82.68, 89.07, 82.68, 90.1, 43.3, 101.3, 43.31, 66.84, 82.68, 66.84, 82.67, 101.3, 43.31, -1.073, 43.31, -2.103, 82.68, -2.103, 82.68, -1.073, 43.31, -19.17, 43.31, -20.2, 82.68, -20.2, 82.68, -19.17, 43.31, 4.921, 43.31, -28.54, 82.68, -28.54, 82.68, 4.921, -98.43, -82.68, -98.43, -43.31, -106.3, -43.31, -106.3, -82.68, 43.31, 4.921, 82.68, 4.921, 82.68, -26.57, 98.43, -26.57, 98.43, 34.45, -73.94, 34.45, -73.94, 30.51, -98.43, 30.51, -98.43, -26.57, -82.68, -26.57, -82.68, 4.921, -43.31, 4.921, -43.31, -26.57, -19.68, -26.57, -19.68, 4.921, 19.68, 4.921, 19.68, -26.57, 43.31, -26.57, 98.43, 4.921, 98.43, -26.57, 66.93, -26.57, 66.93, -34.45, 101.4, -34.36, 102.4, -34.09, 103.3, -33.66, 104.2, -33.07, 104.9, -32.34, 105.5, -31.5, 105.9, -30.56, 106.2, -29.57, 106.3, -28.54, 106.3, 4.921, 104.2, -33.07, 104.9, -32.34, 105.5, -31.5, 105.9, -30.56, 106.2, -29.57, 106.3, -28.54, 106.3, 4.921, 98.43, 4.921, 98.43, -26.57, 66.93, -26.57, 66.93, -34.45, 101.4, -34.36, 102.4, -34.09, 103.3, -33.66, -103.3, -33.66, -102.4, -34.09, -101.4, -34.36, -66.93, -34.45, -66.93, -26.57, -98.43, -26.57, -98.43, 4.921, -106.3, 4.921, -106.3, -28.54, -106.2, -29.57, -105.9, -30.56, -105.5, -31.5, -104.9, -32.34, -104.2, -33.07, -104.9, -32.34, -104.2, -33.07, -103.3, -33.66, -102.4, -34.09, -101.4, -34.36, -66.93, -34.45, -66.93, -26.57, -98.43, -26.57, -98.43, 4.921, -106.3, 4.921, -106.3, -28.54, -106.2, -29.57, -105.9, -30.56, -105.5, -31.5, 66.93, 19.68, 98.43, 19.68, 98.43, 43.31, 66.93, 43.31, 66.93, 82.68, 98.43, 82.68, 98.43, 98.43, -98.43, 98.43, -98.43, 82.68, -66.93, 82.68, -66.93, 43.31, -98.43, 43.31, -98.43, 19.68, -66.93, 19.68, -66.93, -19.68, -98.43, -19.68, -98.43, -43.31, -66.93, -43.31, -66.93, -82.68, -98.43, -82.68, -98.43, -98.43, 98.43, -98.43, 98.43, -82.68, 66.93, -82.68, 66.93, -43.31, 98.43, -43.31, 98.43, -19.68, 66.93, -19.68, -82.68, -26.57, -82.68, 4.921, -43.31, 4.921, -43.31, -26.57, -19.68, -26.57, -19.68, 4.921, 19.68, 4.921, 19.68, -26.57, 43.31, -26.57, 43.31, 4.921, 82.68, 4.921, 82.68, -26.57, 98.43, -26.57, 98.43, 34.45, -98.43, 34.45, -98.43, -26.57, 66.93, -34.45, 101.4, -34.36, 102.4, -34.09, 103.3, -33.66, 104.2, -33.07, 104.9, -32.34, 105.5, -31.5, 105.9, -30.56, 106.2, -29.57, 106.3, -28.54, 106.3, 4.921, 98.43, 4.921, 98.43, -26.57, 66.93, -26.57, -98.43, -26.57, -98.43, 4.921, -106.3, 4.921, -106.3, -28.54, -106.2, -29.57, -105.9, -30.56, -105.5, -31.5, -104.9, -32.34, -104.2, -33.07, -103.3, -33.66, -102.4, -34.09, -101.4, -34.36, -66.93, -34.45, -66.93, -26.57, -102.4, -34.09, -101.4, -34.36, -66.93, -34.45, -66.93, -26.57, -98.43, -26.57, -98.43, 4.921, -106.3, 4.921, -106.3, -28.54, -106.2, -29.57, -105.9, -30.56, -105.5, -31.5, -104.9, -32.34, -104.2, -33.07, -103.3, -33.66, -98.43, -26.57, 98.43, -26.57, 98.43, 30.51, 73.94, 30.51, 73.94, 34.45, -98.43, 34.45, 98.43, -26.57, 66.93, -26.57, 66.93, -34.45, 101.4, -34.36, 102.4, -34.09, 103.3, -33.66, 104.2, -33.07, 104.9, -32.34, 105.5, -31.5, 105.9, -30.56, 106.2, -29.57, 106.3, -28.54, 106.3, 4.921, 98.43, 4.921, -98.43, -26.57, -98.43, 4.921, -106.3, 4.921, -106.3, -28.54, -106.2, -29.57, -105.9, -30.56, -105.5, -31.5, -104.9, -32.34, -104.2, -33.07, -103.3, -33.66, -102.4, -34.09, -101.4, -34.36, -66.93, -34.45, -66.93, -26.57, 66.93, -34.45, 101.4, -34.36, 102.4, -34.09, 103.3, -33.66, 104.2, -33.07, 104.9, -32.34, 105.5, -31.5, 105.9, -30.56, 106.2, -29.57, 106.3, -28.54, 106.3, 4.921, 98.43, 4.921, 98.43, -26.57, 66.93, -26.57, -106.2, -29.57, -105.9, -30.56, -105.5, -31.5, -104.9, -32.34, -104.2, -33.07, -103.3, -33.66, -102.4, -34.09, -101.4, -34.36, -66.93, -34.45, -66.93, -26.57, -98.43, -26.57, -98.43, 4.921, -106.3, 4.921, -106.3, -28.54, 45.93, 45.93, 39.55, 51.54, 32.48, 56.26, 24.86, 60.02, 16.81, 62.75, 8.479, 64.4, -1.103e-22, 64.96, -8.479, 64.4, -16.81, 62.75, -24.86, 60.02, -32.48, 56.26, -39.55, 51.54, -45.93, 45.93, -51.54, 39.55, -56.26, 32.48, -60.02, 24.86, -62.75, 16.81, -64.4, 8.479, -64.96, 8.17e-17, -64.4, -8.479, -62.75, -16.81, -60.02, -24.86, -56.26, -32.48, -51.54, -39.55, -45.93, -45.93, -39.55, -51.54, -32.48, -56.26, -24.86, -60.02, -16.81, -62.75, -8.479, -64.4, -1.103e-22, -64.96, 8.479, -64.4, 16.81, -62.75, 24.86, -60.02, 32.48, -56.26, 39.55, -51.54, 45.93, -45.93, 51.54, -39.55, 56.26, -32.48, 60.02, -24.86, 62.75, -16.81, 64.4, -8.479, 64.96, 8.17e-17, 64.4, 8.479, 62.75, 16.81, 60.02, 24.86, 56.26, 32.48, 51.54, 39.55, 98.43, 4.921, 98.43, -26.57, 66.93, -26.57, 66.93, -34.45, 101.4, -34.36, 102.4, -34.09, 103.3, -33.66, 104.2, -33.07, 104.9, -32.34, 105.5, -31.5, 105.9, -30.56, 106.2, -29.57, 106.3, -28.54, 106.3, 4.921])
me_mesh3_skp4aac1_led_tricolor_5050_ic1_model.materials.append(mat_auto)
me_mesh3_skp4aac1_led_tricolor_5050_ic1_model.materials.append(mat_auto_1)
me_mesh3_skp4aac1_led_tricolor_5050_ic1_model.use_remesh_preserve_volume = False
me_mesh3_skp4aac1_led_tricolor_5050_ic1_model.use_remesh_preserve_attributes = False
me_mesh3_skp4aac1_led_tricolor_5050_ic1_model.use_mirror_vertex_groups = False
me_mesh3_skp4aac1_led_tricolor_5050_ic1_model.update()
me_mesh1_pcbgroup_model = bpy.data.meshes.new('Mesh1 pcbgroup Model')
me_mesh1_pcbgroup_model.from_pydata([(17.78, 0.8, -12.7), (17.78, 0.8, 0.0), (17.78, -0.8, 0.0), (17.78, -0.8, -12.7), (17.02, 0.8, -6.35), (16.95, 0.8, -6.604), (16.89, 0.8, -10.16), (16.67, 0.8, -10.99), (16.07, 0.8, -11.59), (15.24, 0.8, -11.81), (14.41, 0.8, -11.59), (4.191, 0.8, -10.16), (3.97, 0.8, -10.99), (3.365, 0.8, -11.59), (2.54, 0.8, -11.81), (0.0, 0.8, -12.7), (1.714, 0.8, -11.59), (1.11, 0.8, -10.99), (0.889, 0.8, -10.16), (0.762, 0.8, -6.35), (0.762, 0.8, -1.27), (0.0, 0.8, 0.0), (0.8301, 0.8, -1.016), (1.016, 0.8, -0.8301), (1.27, 0.8, -0.762), (0.0, -0.8, 0.0), (0.0, -0.8, -12.7), (2.54, -0.8, -11.81), (1.714, -0.8, -11.59), (1.11, -0.8, -10.99), (0.889, -0.8, -10.16), (0.762, -0.8, -6.35), (0.8301, -0.8, -6.604), (1.016, -0.8, -6.79), (1.11, -0.8, -9.335), (1.11, 0.8, -9.335), (1.016, 0.8, -6.79), (0.8301, 0.8, -6.604), (0.8301, 0.8, -6.096), (0.8301, -0.8, -6.096), (0.8301, 0.8, -4.064), (0.762, 0.8, -3.81), (0.8301, 0.8, -1.524), (0.8301, 0.8, -3.556), (1.016, 0.8, -3.37), (1.016, 0.8, -1.71), (0.8301, -0.8, -1.524), (1.016, -0.8, -1.71), (0.762, -0.8, -1.27), (0.8301, -0.8, -1.016), (1.016, -0.8, -0.8301), (1.27, -0.8, -0.762), (1.524, 0.8, -0.8301), (1.524, -0.8, -0.8301), (1.71, 0.8, -1.016), (1.778, 0.8, -1.27), (1.778, 0.8, -3.81), (1.778, 0.8, -6.35), (16.26, 0.8, -0.8301), (16.51, 0.8, -0.762), (16.76, 0.8, -0.8301), (16.95, 0.8, -1.016), (17.02, 0.8, -1.27), (17.02, 0.8, -3.81), (16.95, 0.8, -6.096), (16.95, 0.8, -4.064), (16.76, 0.8, -5.91), (16.76, 0.8, -4.25), (16.51, 0.8, -5.842), (16.51, 0.8, -4.318), (16.26, 0.8, -5.91), (16.26, 0.8, -4.25), (16.07, 0.8, -6.096), (16.07, 0.8, -4.064), (16.0, 0.8, -6.35), (16.0, 0.8, -3.81), (16.0, 0.8, -1.27), (15.24, 0.8, -8.509), (16.07, 0.8, -8.73), (16.07, 0.8, -6.604), (16.0, -0.8, -6.35), (16.07, -0.8, -6.604), (16.07, -0.8, -6.096), (16.26, -0.8, -5.91), (16.51, -0.8, -5.842), (16.76, -0.8, -5.91), (16.95, -0.8, -6.096), (17.02, -0.8, -6.35), (16.95, -0.8, -6.604), (16.76, 0.8, -6.79), (16.76, -0.8, -6.79), (16.67, 0.8, -9.335), (16.51, 0.8, -6.858), (16.26, 0.8, -6.79), (16.67, -0.8, -9.335), (16.07, -0.8, -8.73), (16.89, -0.8, -10.16), (16.67, -0.8, -10.99), (16.07, -0.8, -11.59), (15.24, -0.8, -11.81), (14.41, -0.8, -11.59), (13.81, 0.8, -10.99), (13.81, -0.8, -10.99), (13.59, 0.8, -10.16), (12.45, 0.8, -3.81), (12.48, 0.8, -3.683), (12.57, 0.8, -3.59), (3.97, 0.8, -9.335), (3.365, 0.8, -8.73), (2.54, 0.8, -8.509), (1.714, 0.8, -8.73), (1.71, 0.8, -6.604), (1.524, 0.8, -6.79), (1.27, 0.8, -6.858), (1.27, -0.8, -6.858), (1.714, -0.8, -8.73), (2.54, -0.8, -8.509), (3.365, -0.8, -8.73), (3.97, -0.8, -9.335), (4.191, -0.8, -10.16), (3.97, -0.8, -10.99), (3.365, -0.8, -11.59), (17.02, -0.8, -3.81), (17.02, -0.8, -1.27), (16.95, -0.8, -1.016), (16.76, -0.8, -0.8301), (16.51, -0.8, -0.762), (16.26, -0.8, -0.8301), (1.778, -0.8, -1.27), (1.71, -0.8, -1.016), (0.762, -0.8, -3.81), (0.8301, -0.8, -4.064), (1.016, -0.8, -5.91), (1.016, 0.8, -5.91), (1.016, 0.8, -4.25), (1.016, -0.8, -4.25), (0.8301, -0.8, -3.556), (1.016, -0.8, -3.37), (1.27, 0.8, -3.302), (1.27, -0.8, -3.302), (1.27, 0.8, -1.778), (1.27, -0.8, -1.778), (1.524, -0.8, -3.37), (1.524, 0.8, -3.37), (1.524, 0.8, -1.71), (1.524, -0.8, -1.71), (1.71, -0.8, -3.556), (1.71, 0.8, -3.556), (1.71, 0.8, -1.524), (1.71, -0.8, -1.524), (1.778, -0.8, -3.81), (1.778, -0.8, -6.35), (1.71, -0.8, -6.604), (1.524, -0.8, -6.79), (1.71, 0.8, -6.096), (1.71, -0.8, -6.096), (1.71, 0.8, -4.064), (1.524, 0.8, -4.25), (1.524, 0.8, -5.91), (1.27, 0.8, -4.318), (1.27, 0.8, -5.842), (1.27, -0.8, -5.842), (1.524, -0.8, -5.91), (1.524, -0.8, -4.25), (1.27, -0.8, -4.318), (1.71, -0.8, -4.064), (12.57, -0.8, -3.59), (12.48, -0.8, -3.683), (12.45, -0.8, -3.81), (13.59, -0.8, -10.16), (13.81, 0.8, -9.335), (13.81, -0.8, -9.335), (12.95, 0.8, -3.81), (16.07, 0.8, -1.016), (12.92, 0.8, -3.683), (12.83, 0.8, -3.59), (12.7, 0.8, -3.556), (12.7, -0.8, -3.556), (12.83, -0.8, -3.59), (12.92, -0.8, -3.683), (12.95, -0.8, -3.81), (12.92, 0.8, -3.937), (12.92, -0.8, -3.937), (12.83, 0.8, -4.03), (12.7, 0.8, -4.064), (12.57, 0.8, -4.03), (12.48, 0.8, -3.937), (12.48, -0.8, -3.937), (12.57, -0.8, -4.03), (12.7, -0.8, -4.064), (12.83, -0.8, -4.03), (16.07, -0.8, -1.016), (16.95, 0.8, -1.524), (16.95, -0.8, -1.524), (16.95, 0.8, -3.556), (16.76, 0.8, -3.37), (16.76, 0.8, -1.71), (16.51, 0.8, -3.302), (16.51, 0.8, -1.778), (16.26, 0.8, -3.37), (16.26, 0.8, -1.71), (16.07, 0.8, -3.556), (16.07, 0.8, -1.524), (16.0, -0.8, -1.27), (16.07, -0.8, -1.524), (14.41, 0.8, -8.73), (15.24, -0.8, -8.509), (14.41, -0.8, -8.73), (16.26, -0.8, -6.79), (16.51, -0.8, -6.858), (16.0, -0.8, -3.81), (16.07, -0.8, -4.064), (16.26, -0.8, -4.25), (16.51, -0.8, -4.318), (16.76, -0.8, -4.25), (16.95, -0.8, -4.064), (16.07, -0.8, -3.556), (16.26, -0.8, -3.37), (16.51, -0.8, -3.302), (16.76, -0.8, -3.37), (16.95, -0.8, -3.556), (16.76, -0.8, -1.71), (16.51, -0.8, -1.778), (16.26, -0.8, -1.71)], [], [(0, 1, 2, 3), (0, 4, 1), (0, 5, 4), (0, 6, 5), (0, 7, 6), (0, 8, 7), (0, 9, 8), (0, 10, 9), (0, 11, 10), (0, 12, 11), (0, 13, 12), (0, 14, 13), (14, 0, 15), (14, 15, 16), (16, 15, 17), (17, 15, 18), (18, 15, 19), (19, 15, 20), (21, 20, 15), (20, 21, 22), (22, 21, 23), (23, 21, 24), (24, 21, 1), (1, 21, 25, 2), (21, 15, 26, 25), (15, 0, 3, 26), (27, 26, 3), (28, 26, 27), (29, 26, 28), (30, 26, 29), (26, 30, 25), (25, 30, 31), (31, 30, 32), (30, 33, 32), (33, 30, 34), (18, 35, 34, 30), (18, 36, 35), (36, 18, 37), (18, 19, 37), (37, 19, 31, 32), (19, 38, 39, 31), (19, 40, 38), (40, 19, 41), (19, 20, 41), (42, 41, 20), (41, 42, 43), (43, 42, 44), (44, 42, 45), (45, 42, 46, 47), (42, 20, 48, 46), (20, 22, 49, 48), (22, 23, 50, 49), (23, 24, 51, 50), (24, 52, 53, 51), (24, 1, 52), (52, 1, 54), (54, 1, 55), (55, 1, 56), (56, 1, 57), (57, 1, 58), (58, 1, 59), (59, 1, 60), (60, 1, 61), (61, 1, 62), (62, 1, 63), (63, 1, 4), (64, 63, 4), (64, 65, 63), (66, 65, 64), (66, 67, 65), (68, 67, 66), (68, 69, 67), (70, 69, 68), (70, 71, 69), (72, 71, 70), (72, 73, 71), (74, 73, 72), (73, 74, 75), (74, 76, 75), (74, 77, 76), (77, 74, 78), (78, 74, 79), (79, 74, 80, 81), (74, 72, 82, 80), (72, 70, 83, 82), (70, 68, 84, 83), (68, 66, 85, 84), (66, 64, 86, 85), (64, 4, 87, 86), (4, 5, 88, 87), (5, 89, 90, 88), (6, 89, 5), (91, 89, 6), (91, 92, 89), (91, 93, 92), (91, 79, 93), (78, 79, 91), (78, 91, 94, 95), (91, 6, 96, 94), (6, 7, 97, 96), (7, 8, 98, 97), (8, 9, 99, 98), (9, 10, 100, 99), (10, 101, 102, 100), (10, 11, 101), (101, 11, 103), (103, 11, 104), (11, 105, 104), (11, 106, 105), (107, 106, 11), (107, 58, 106), (108, 58, 107), (109, 58, 108), (57, 58, 109), (110, 57, 109), (110, 111, 57), (110, 112, 111), (110, 113, 112), (35, 113, 110), (35, 36, 113), (113, 36, 33, 114), (36, 37, 32, 33), (33, 34, 114), (114, 34, 115), (35, 110, 115, 34), (110, 109, 116, 115), (109, 108, 117, 116), (108, 107, 118, 117), (107, 11, 119, 118), (11, 12, 120, 119), (12, 13, 121, 120), (13, 14, 27, 121), (14, 16, 28, 27), (16, 17, 29, 28), (17, 18, 30, 29), (27, 3, 121), (121, 3, 120), (120, 3, 119), (119, 3, 100), (100, 3, 99), (99, 3, 98), (98, 3, 97), (97, 3, 96), (96, 3, 88), (88, 3, 87), (87, 3, 122), (122, 3, 123), (2, 123, 3), (2, 124, 123), (2, 125, 124), (2, 126, 125), (2, 127, 126), (2, 128, 127), (2, 129, 128), (2, 53, 129), (2, 51, 53), (25, 51, 2), (51, 25, 50), (50, 25, 49), (49, 25, 48), (48, 25, 31), (48, 31, 130), (39, 130, 31), (130, 39, 131), (131, 39, 132), (38, 133, 132, 39), (38, 40, 133), (133, 40, 134), (134, 40, 131, 135), (40, 41, 130, 131), (41, 43, 136, 130), (43, 44, 137, 136), (44, 138, 139, 137), (44, 45, 138), (138, 45, 140), (140, 45, 47, 141), (47, 139, 141), (47, 137, 139), (46, 137, 47), (46, 136, 137), (48, 136, 46), (136, 48, 130), (141, 139, 142), (138, 143, 142, 139), (138, 140, 143), (143, 140, 144), (144, 140, 141, 145), (141, 142, 145), (145, 142, 146), (143, 147, 146, 142), (143, 144, 147), (147, 144, 148), (148, 144, 145, 149), (145, 146, 149), (149, 146, 150), (147, 56, 150, 146), (147, 148, 56), (56, 148, 55), (55, 148, 149, 128), (149, 150, 128), (150, 116, 128), (151, 116, 150), (151, 115, 116), (152, 115, 151), (153, 115, 152), (114, 115, 153), (112, 113, 114, 153), (111, 112, 153, 152), (57, 111, 152, 151), (154, 57, 151, 155), (154, 156, 57), (154, 157, 156), (158, 157, 154), (158, 159, 157), (160, 159, 158), (160, 134, 159), (133, 134, 160), (133, 160, 161, 132), (160, 158, 162, 161), (158, 154, 155, 162), (163, 162, 155), (164, 162, 163), (164, 161, 162), (135, 161, 164), (135, 132, 161), (131, 132, 135), (159, 134, 135, 164), (157, 159, 164, 163), (156, 157, 163, 165), (163, 155, 165), (165, 155, 151), (165, 151, 150), (56, 156, 165, 150), (57, 156, 56), (127, 128, 116), (127, 116, 117), (127, 117, 118), (127, 118, 166), (166, 118, 119), (166, 119, 167), (167, 119, 168), (119, 169, 168), (119, 102, 169), (119, 100, 102), (101, 103, 169, 102), (103, 170, 171, 169), (172, 170, 103), (172, 173, 170), (172, 58, 173), (174, 58, 172), (175, 58, 174), (176, 58, 175), (106, 58, 176), (106, 176, 177, 166), (176, 175, 178, 177), (175, 174, 179, 178), (174, 172, 180, 179), (172, 181, 182, 180), (103, 181, 172), (103, 183, 181), (103, 184, 183), (103, 185, 184), (103, 186, 185), (103, 104, 186), (186, 104, 168, 187), (104, 105, 167, 168), (105, 106, 166, 167), (168, 169, 187), (187, 169, 188), (188, 169, 189), (189, 169, 190), (190, 169, 182), (182, 169, 180), (171, 180, 169), (191, 180, 171), (127, 180, 191), (127, 179, 180), (127, 178, 179), (127, 177, 178), (127, 166, 177), (173, 58, 127, 191), (58, 59, 126, 127), (59, 60, 125, 126), (60, 61, 124, 125), (61, 62, 123, 124), (62, 192, 193, 123), (194, 192, 62), (195, 192, 194), (195, 196, 192), (197, 196, 195), (197, 198, 196), (199, 198, 197), (199, 200, 198), (201, 200, 199), (201, 202, 200), (75, 202, 201), (202, 75, 76), (202, 76, 203, 204), (76, 173, 191, 203), (170, 173, 76), (170, 76, 205), (205, 76, 77), (205, 77, 206, 207), (77, 78, 95, 206), (95, 80, 206), (80, 95, 81), (81, 95, 94), (81, 94, 208), (208, 94, 209), (209, 94, 90), (90, 94, 96), (90, 96, 88), (89, 92, 209, 90), (92, 93, 208, 209), (93, 79, 81, 208), (203, 206, 80), (203, 207, 206), (203, 171, 207), (191, 171, 203), (170, 205, 207, 171), (203, 80, 210), (82, 210, 80), (210, 82, 211), (211, 82, 83), (211, 83, 212), (212, 83, 84), (212, 84, 213), (213, 84, 85), (213, 85, 214), (214, 85, 86), (214, 86, 215), (215, 86, 87), (215, 87, 122), (63, 65, 215, 122), (65, 67, 214, 215), (67, 69, 213, 214), (69, 71, 212, 213), (71, 73, 211, 212), (73, 75, 210, 211), (75, 201, 216, 210), (201, 199, 217, 216), (199, 197, 218, 217), (197, 195, 219, 218), (195, 194, 220, 219), (194, 63, 122, 220), (194, 62, 63), (193, 220, 122), (221, 220, 193), (221, 219, 220), (222, 219, 221), (222, 218, 219), (223, 218, 222), (223, 217, 218), (204, 217, 223), (204, 216, 217), (203, 216, 204), (216, 203, 210), (200, 202, 204, 223), (198, 200, 223, 222), (196, 198, 222, 221), (192, 196, 221, 193), (193, 122, 123), (181, 183, 190, 182), (183, 184, 189, 190), (184, 185, 188, 189), (185, 186, 187, 188), (54, 55, 128, 129), (52, 54, 129, 53)])
me_mesh1_pcbgroup_model.polygons.foreach_set('material_index', [2, 4, 4, 4, 4, 4, 4, 4, 4, 4, 4, 4, 4, 4, 4, 4, 4, 4, 4, 4, 4, 4, 4, 2, 2, 2, 3, 3, 3, 3, 3, 3, 3, 3, 3, 1, 4, 4, 4, 0, 0, 4, 4, 4, 4, 4, 4, 4, 0, 0, 0, 0, 0, 0, 4, 4, 4, 4, 4, 4, 4, 4, 4, 4, 4, 4, 4, 4, 4, 4, 4, 4, 4, 4, 4, 4, 4, 4, 4, 4, 4, 4, 0, 0, 0, 0, 0, 0, 0, 0, 0, 4, 4, 4, 4, 4, 4, 1, 1, 1, 1, 1, 1, 1, 4, 4, 4, 4, 4, 4, 4, 4, 4, 4, 4, 4, 4, 4, 4, 4, 0, 0, 3, 3, 1, 1, 1, 1, 1, 1, 1, 1, 1, 1, 1, 3, 3, 3, 3, 3, 3, 3, 3, 3, 3, 3, 3, 3, 3, 3, 3, 3, 3, 3, 3, 3, 3, 3, 3, 3, 3, 3, 3, 3, 3, 0, 4, 4, 0, 0, 0, 0, 0, 4, 4, 0, 3, 3, 3, 3, 3, 3, 3, 0, 4, 4, 0, 3, 3, 0, 4, 4, 0, 3, 3, 0, 4, 4, 0, 3, 3, 3, 3, 3, 3, 3, 0, 0, 0, 0, 4, 4, 4, 4, 4, 4, 4, 0, 0, 0, 3, 3, 3, 3, 3, 3, 0, 0, 0, 3, 3, 3, 0, 4, 3, 3, 3, 3, 3, 3, 3, 3, 3, 3, 1, 1, 4, 4, 4, 4, 4, 4, 4, 0, 0, 0, 0, 0, 4, 4, 4, 4, 4, 4, 0, 0, 0, 3, 3, 3, 3, 3, 3, 3, 3, 3, 3, 3, 3, 3, 0, 0, 0, 0, 0, 0, 4, 4, 4, 4, 4, 4, 4, 4, 4, 4, 4, 0, 0, 4, 4, 4, 1, 1, 3, 3, 3, 3, 3, 3, 3, 3, 0, 0, 0, 3, 3, 3, 3, 1, 3, 3, 3, 3, 3, 3, 3, 3, 3, 3, 3, 3, 3, 0, 0, 0, 0, 0, 0, 0, 0, 0, 0, 0, 0, 4, 3, 3, 3, 3, 3, 3, 3, 3, 3, 3, 3, 0, 0, 0, 0, 3, 0, 0, 0, 0, 0, 0])
_uv = me_mesh1_pcbgroup_model.uv_layers.new(name='UVMap')
_uv.uv.foreach_set('vector', [500.0, 62.99, 0.0, 62.99, 0.0, 0.0, 500.0, 0.0, 1.0, 1.0, 0.9571, 0.5, 1.0, 0.0, 1.0, 1.0, 0.9533, 0.52, 0.9571, 0.5, 1.0, 1.0, 0.95, 0.8, 0.9533, 0.52, 1.0, 1.0, 0.9376, 0.865, 0.95, 0.8, 1.0, 1.0, 0.9036, 0.9126, 0.9376, 0.865, 1.0, 1.0, 0.8571, 0.93, 0.9036, 0.9126, 1.0, 1.0, 0.8107, 0.9126, 0.8571, 0.93, 1.0, 1.0, 0.2357, 0.8, 0.8107, 0.9126, 1.0, 1.0, 0.2233, 0.865, 0.2357, 0.8, 1.0, 1.0, 0.1893, 0.9126, 0.2233, 0.865, 1.0, 1.0, 0.1429, 0.93, 0.1893, 0.9126, 0.1429, 0.93, 1.0, 1.0, 0.0, 1.0, 0.1429, 0.93, 0.0, 1.0, 0.09643, 0.9126, 0.09643, 0.9126, 0.0, 1.0, 0.06244, 0.865, 0.06244, 0.865, 0.0, 1.0, 0.05, 0.8, 0.05, 0.8, 0.0, 1.0, 0.04286, 0.5, 0.04286, 0.5, 0.0, 1.0, 0.04286, 0.1, 0.0, 0.0, 0.04286, 0.1, 0.0, 1.0, 0.04286, 0.1, 0.0, 0.0, 0.04668, 0.08, 0.04668, 0.08, 0.0, 0.0, 0.05714, 0.06536, 0.05714, 0.06536, 0.0, 0.0, 0.07143, 0.06, 0.07143, 0.06, 0.0, 0.0, 1.0, 0.0, 700.0, 62.99, 0.0, 62.99, 0.0, 0.0, 700.0, 0.0, 0.0, 62.99, -500.0, 62.99, -500.0, 0.0, 0.0, 0.0, 0.0, 62.99, -700.0, 62.99, -700.0, 0.0, 0.0, 0.0, -0.1429, 0.93, 0.0, 1.0, -1.0, 1.0, -0.09643, 0.9126, 0.0, 1.0, -0.1429, 0.93, -0.06244, 0.865, 0.0, 1.0, -0.09643, 0.9126, -0.05, 0.8, 0.0, 1.0, -0.06244, 0.865, 0.0, 1.0, -0.05, 0.8, 0.0, 0.0, 0.0, 0.0, -0.05, 0.8, -0.04286, 0.5, -0.04286, 0.5, -0.05, 0.8, -0.04668, 0.52, -0.05, 0.8, -0.05714, 0.5346, -0.04668, 0.52, -0.05714, 0.5346, -0.05, 0.8, -0.06244, 0.735, 377.3, 62.99, 343.7, 62.99, 343.7, 0.0, 377.3, 0.0, 0.05, 0.8, 0.05714, 0.5346, 0.06244, 0.735, 0.05714, 0.5346, 0.05, 0.8, 0.04668, 0.52, 0.05, 0.8, 0.04286, 0.5, 0.04668, 0.52, 259.6, 62.99, 249.2, 62.99, 249.2, 0.0, 259.6, 0.0, 233.7, 62.99, 223.4, 62.99, 223.4, 0.0, 233.7, 0.0, 0.04286, 0.5, 0.04668, 0.32, 0.04668, 0.48, 0.04668, 0.32, 0.04286, 0.5, 0.04286, 0.3, 0.04286, 0.5, 0.04286, 0.1, 0.04286, 0.3, 0.04668, 0.12, 0.04286, 0.3, 0.04286, 0.1, 0.04286, 0.3, 0.04668, 0.12, 0.04668, 0.28, 0.04668, 0.28, 0.04668, 0.12, 0.05714, 0.2654, 0.05714, 0.2654, 0.04668, 0.12, 0.05714, 0.1346, 75.89, 62.99, 65.53, 62.99, 65.53, 0.0, 75.89, 0.0, 66.41, 62.99, 56.06, 62.99, 56.06, 0.0, 66.41, 0.0, 40.53, 62.99, 30.18, 62.99, 30.18, 0.0, 40.53, 0.0, 5.176, 62.99, -5.176, 62.99, -5.176, 0.0, 5.176, 0.0, -30.18, 62.99, -40.53, 62.99, -40.53, 0.0, -30.18, 0.0, -56.06, 62.99, -66.41, 62.99, -66.41, 0.0, -56.06, 0.0, 0.07143, 0.06, 1.0, 0.0, 0.08571, 0.06536, 0.08571, 0.06536, 1.0, 0.0, 0.09617, 0.08, 0.09617, 0.08, 1.0, 0.0, 0.1, 0.1, 0.1, 0.1, 1.0, 0.0, 0.1, 0.3, 0.1, 0.3, 1.0, 0.0, 0.1, 0.5, 0.1, 0.5, 1.0, 0.0, 0.9143, 0.06536, 0.9143, 0.06536, 1.0, 0.0, 0.9286, 0.06, 0.9286, 0.06, 1.0, 0.0, 0.9429, 0.06536, 0.9429, 0.06536, 1.0, 0.0, 0.9533, 0.08, 0.9533, 0.08, 1.0, 0.0, 0.9571, 0.1, 0.9571, 0.1, 1.0, 0.0, 0.9571, 0.3, 0.9571, 0.3, 1.0, 0.0, 0.9571, 0.5, 0.9533, 0.48, 0.9571, 0.3, 0.9571, 0.5, 0.9533, 0.48, 0.9533, 0.32, 0.9571, 0.3, 0.9429, 0.4654, 0.9533, 0.32, 0.9533, 0.48, 0.9429, 0.4654, 0.9429, 0.3346, 0.9533, 0.32, 0.9286, 0.46, 0.9429, 0.3346, 0.9429, 0.4654, 0.9286, 0.46, 0.9286, 0.34, 0.9429, 0.3346, 0.9143, 0.4654, 0.9286, 0.34, 0.9286, 0.46, 0.9143, 0.4654, 0.9143, 0.3346, 0.9286, 0.34, 0.9038, 0.48, 0.9143, 0.3346, 0.9143, 0.4654, 0.9038, 0.48, 0.9038, 0.32, 0.9143, 0.3346, 0.9, 0.5, 0.9038, 0.32, 0.9038, 0.48, 0.9038, 0.32, 0.9, 0.5, 0.9, 0.3, 0.9, 0.5, 0.9, 0.1, 0.9, 0.3, 0.9, 0.5, 0.8571, 0.67, 0.9, 0.1, 0.8571, 0.67, 0.9, 0.5, 0.9036, 0.6874, 0.9036, 0.6874, 0.9, 0.5, 0.9038, 0.52, 414.9, 62.99, 404.5, 62.99, 404.5, 0.0, 414.9, 0.0, 78.43, 62.99, 68.07, 62.99, 68.07, 0.0, 78.43, 0.0, -277.7, 62.99, -288.0, 62.99, -288.0, 0.0, -277.7, 0.0, -558.0, 62.99, -568.3, 62.99, -568.3, 0.0, -558.0, 0.0, -687.4, 62.99, -697.7, 62.99, -697.7, 0.0, -687.4, 0.0, -631.2, 62.99, -641.6, 62.99, -641.6, 0.0, -631.2, 0.0, -404.5, 62.99, -414.9, 62.99, -414.9, 0.0, -404.5, 0.0, -68.07, 62.99, -78.43, 62.99, -78.43, 0.0, -68.07, 0.0, 288.0, 62.99, 277.7, 62.99, 277.7, 0.0, 288.0, 0.0, 0.95, 0.8, 0.9429, 0.5346, 0.9533, 0.52, 0.9376, 0.735, 0.9429, 0.5346, 0.95, 0.8, 0.9376, 0.735, 0.9286, 0.54, 0.9429, 0.5346, 0.9376, 0.735, 0.9143, 0.5346, 0.9286, 0.54, 0.9376, 0.735, 0.9038, 0.52, 0.9143, 0.5346, 0.9036, 0.6874, 0.9038, 0.52, 0.9376, 0.735, -690.3, 62.99, -723.9, 62.99, -723.9, 0.0, -690.3, 0.0, -524.8, 62.99, -558.5, 62.99, -558.5, 0.0, -524.8, 0.0, -214.3, 62.99, -247.9, 62.99, -247.9, 0.0, -214.3, 0.0, 158.2, 62.99, 124.6, 62.99, 124.6, 0.0, 158.2, 0.0, 492.9, 62.99, 459.2, 62.99, 459.2, 0.0, 492.9, 0.0, 699.9, 62.99, 666.3, 62.99, 666.3, 0.0, 699.9, 0.0, 723.9, 62.99, 690.3, 62.99, 690.3, 0.0, 723.9, 0.0, 0.8107, 0.9126, 0.2357, 0.8, 0.7767, 0.865, 0.7767, 0.865, 0.2357, 0.8, 0.7643, 0.8, 0.7643, 0.8, 0.2357, 0.8, 0.7, 0.3, 0.2357, 0.8, 0.7019, 0.29, 0.7, 0.3, 0.2357, 0.8, 0.7071, 0.2827, 0.7019, 0.29, 0.2233, 0.735, 0.7071, 0.2827, 0.2357, 0.8, 0.2233, 0.735, 0.9143, 0.06536, 0.7071, 0.2827, 0.1893, 0.6874, 0.9143, 0.06536, 0.2233, 0.735, 0.1429, 0.67, 0.9143, 0.06536, 0.1893, 0.6874, 0.1, 0.5, 0.9143, 0.06536, 0.1429, 0.67, 0.09643, 0.6874, 0.1, 0.5, 0.1429, 0.67, 0.09643, 0.6874, 0.09617, 0.52, 0.1, 0.5, 0.09643, 0.6874, 0.08571, 0.5346, 0.09617, 0.52, 0.09643, 0.6874, 0.07143, 0.54, 0.08571, 0.5346, 0.06244, 0.735, 0.07143, 0.54, 0.09643, 0.6874, 0.06244, 0.735, 0.05714, 0.5346, 0.07143, 0.54, 118.2, 62.99, 107.8, 62.99, 107.8, 0.0, 118.2, 0.0, 217.3, 62.99, 207.0, 62.99, 207.0, 0.0, 217.3, 0.0, -0.05714, 0.5346, -0.06244, 0.735, -0.07143, 0.54, -0.07143, 0.54, -0.06244, 0.735, -0.09643, 0.6874, 229.0, 62.99, 195.3, 62.99, 195.3, 0.0, 229.0, 0.0, 23.76, 62.99, -9.888, 62.99, -9.888, 0.0, 23.76, 0.0, -183.3, 62.99, -216.9, 62.99, -216.9, 0.0, -183.3, 0.0, -336.7, 62.99, -370.4, 62.99, -370.4, 0.0, -336.7, 0.0, -395.4, 62.99, -429.1, 62.99, -429.1, 0.0, -395.4, 0.0, -343.7, 62.99, -377.3, 62.99, -377.3, 0.0, -343.7, 0.0, -195.3, 62.99, -229.0, 62.99, -229.0, 0.0, -195.3, 0.0, 9.888, 62.99, -23.76, 62.99, -23.76, 0.0, 9.888, 0.0, 216.9, 62.99, 183.3, 62.99, 183.3, 0.0, 216.9, 0.0, 370.4, 62.99, 336.7, 62.99, 336.7, 0.0, 370.4, 0.0, 429.1, 62.99, 395.4, 62.99, 395.4, 0.0, 429.1, 0.0, -0.1429, 0.93, -1.0, 1.0, -0.1893, 0.9126, -0.1893, 0.9126, -1.0, 1.0, -0.2233, 0.865, -0.2233, 0.865, -1.0, 1.0, -0.2357, 0.8, -0.2357, 0.8, -1.0, 1.0, -0.8107, 0.9126, -0.8107, 0.9126, -1.0, 1.0, -0.8571, 0.93, -0.8571, 0.93, -1.0, 1.0, -0.9036, 0.9126, -0.9036, 0.9126, -1.0, 1.0, -0.9376, 0.865, -0.9376, 0.865, -1.0, 1.0, -0.95, 0.8, -0.95, 0.8, -1.0, 1.0, -0.9533, 0.52, -0.9533, 0.52, -1.0, 1.0, -0.9571, 0.5, -0.9571, 0.5, -1.0, 1.0, -0.9571, 0.3, -0.9571, 0.3, -1.0, 1.0, -0.9571, 0.1, -1.0, 0.0, -0.9571, 0.1, -1.0, 1.0, -1.0, 0.0, -0.9533, 0.08, -0.9571, 0.1, -1.0, 0.0, -0.9429, 0.06536, -0.9533, 0.08, -1.0, 0.0, -0.9286, 0.06, -0.9429, 0.06536, -1.0, 0.0, -0.9143, 0.06536, -0.9286, 0.06, -1.0, 0.0, -0.1, 0.1, -0.9143, 0.06536, -1.0, 0.0, -0.09617, 0.08, -0.1, 0.1, -1.0, 0.0, -0.08571, 0.06536, -0.09617, 0.08, -1.0, 0.0, -0.07143, 0.06, -0.08571, 0.06536, 0.0, 0.0, -0.07143, 0.06, -1.0, 0.0, -0.07143, 0.06, 0.0, 0.0, -0.05714, 0.06536, -0.05714, 0.06536, 0.0, 0.0, -0.04668, 0.08, -0.04668, 0.08, 0.0, 0.0, -0.04286, 0.1, -0.04286, 0.1, 0.0, 0.0, -0.04286, 0.5, -0.04286, 0.1, -0.04286, 0.5, -0.04286, 0.3, -0.04668, 0.48, -0.04286, 0.3, -0.04286, 0.5, -0.04286, 0.3, -0.04668, 0.48, -0.04668, 0.32, -0.04668, 0.32, -0.04668, 0.48, -0.05714, 0.4654, 146.6, 62.99, 136.2, 62.99, 136.2, 0.0, 146.6, 0.0, 0.04668, 0.48, 0.04668, 0.32, 0.05714, 0.4654, 0.05714, 0.4654, 0.04668, 0.32, 0.05714, 0.3346, 146.6, 62.99, 136.2, 62.99, 136.2, 0.0, 146.6, 0.0, 163.0, 62.99, 152.7, 62.99, 152.7, 0.0, 163.0, 0.0, 137.1, 62.99, 126.8, 62.99, 126.8, 0.0, 137.1, 0.0, 75.89, 62.99, 65.53, 62.99, 65.53, 0.0, 75.89, 0.0, -4.297, 62.99, -14.65, 62.99, -14.65, 0.0, -4.297, 0.0, 0.05714, 0.2654, 0.05714, 0.1346, 0.07143, 0.26, 0.07143, 0.26, 0.05714, 0.1346, 0.07143, 0.14, 66.41, 62.99, 56.06, 62.99, 56.06, 0.0, 66.41, 0.0, -0.05714, 0.1346, -0.07143, 0.26, -0.07143, 0.14, -0.05714, 0.1346, -0.05714, 0.2654, -0.07143, 0.26, -0.04668, 0.12, -0.05714, 0.2654, -0.05714, 0.1346, -0.04668, 0.12, -0.04668, 0.28, -0.05714, 0.2654, -0.04286, 0.1, -0.04668, 0.28, -0.04668, 0.12, -0.04668, 0.28, -0.04286, 0.1, -0.04286, 0.3, -0.07143, 0.14, -0.07143, 0.26, -0.08571, 0.2654, -81.94, 62.99, -92.3, 62.99, -92.3, 0.0, -81.94, 0.0, 0.07143, 0.26, 0.07143, 0.14, 0.08571, 0.2654, 0.08571, 0.2654, 0.07143, 0.14, 0.08571, 0.1346, 40.53, 62.99, 30.18, 62.99, 30.18, 0.0, 40.53, 0.0, -0.07143, 0.14, -0.08571, 0.2654, -0.08571, 0.1346, -0.08571, 0.1346, -0.08571, 0.2654, -0.09617, 0.28, -136.2, 62.99, -146.6, 62.99, -146.6, 0.0, -136.2, 0.0, 0.08571, 0.2654, 0.08571, 0.1346, 0.09617, 0.28, 0.09617, 0.28, 0.08571, 0.1346, 0.09617, 0.12, 5.176, 62.99, -5.176, 62.99, -5.176, 0.0, 5.176, 0.0, -0.08571, 0.1346, -0.09617, 0.28, -0.09617, 0.12, -0.09617, 0.12, -0.09617, 0.28, -0.1, 0.3, -152.7, 62.99, -163.0, 62.99, -163.0, 0.0, -152.7, 0.0, 0.09617, 0.28, 0.09617, 0.12, 0.1, 0.3, 0.1, 0.3, 0.09617, 0.12, 0.1, 0.1, -30.18, 62.99, -40.53, 62.99, -40.53, 0.0, -30.18, 0.0, -0.09617, 0.12, -0.1, 0.3, -0.1, 0.1, -0.1, 0.3, -0.1429, 0.67, -0.1, 0.1, -0.1, 0.5, -0.1429, 0.67, -0.1, 0.3, -0.1, 0.5, -0.09643, 0.6874, -0.1429, 0.67, -0.09617, 0.52, -0.09643, 0.6874, -0.1, 0.5, -0.08571, 0.5346, -0.09643, 0.6874, -0.09617, 0.52, -0.07143, 0.54, -0.09643, 0.6874, -0.08571, 0.5346, -11.23, 62.99, -21.58, 62.99, -21.58, 0.0, -11.23, 0.0, -136.2, 62.99, -146.6, 62.99, -146.6, 0.0, -136.2, 0.0, -223.4, 62.99, -233.7, 62.99, -233.7, 0.0, -223.4, 0.0, -249.2, 62.99, -259.6, 62.99, -259.6, 0.0, -249.2, 0.0, 0.09617, 0.48, 0.09617, 0.32, 0.1, 0.5, 0.09617, 0.48, 0.08571, 0.3346, 0.09617, 0.32, 0.08571, 0.4654, 0.08571, 0.3346, 0.09617, 0.48, 0.08571, 0.4654, 0.07143, 0.34, 0.08571, 0.3346, 0.07143, 0.46, 0.07143, 0.34, 0.08571, 0.4654, 0.07143, 0.46, 0.05714, 0.3346, 0.07143, 0.34, 0.05714, 0.4654, 0.05714, 0.3346, 0.07143, 0.46, 21.58, 62.99, 11.23, 62.99, 11.23, 0.0, 21.58, 0.0, -107.8, 62.99, -118.2, 62.99, -118.2, 0.0, -107.8, 0.0, -207.0, 62.99, -217.3, 62.99, -217.3, 0.0, -207.0, 0.0, -0.08571, 0.3346, -0.08571, 0.4654, -0.09617, 0.48, -0.07143, 0.34, -0.08571, 0.4654, -0.08571, 0.3346, -0.07143, 0.34, -0.07143, 0.46, -0.08571, 0.4654, -0.05714, 0.3346, -0.07143, 0.46, -0.07143, 0.34, -0.05714, 0.3346, -0.05714, 0.4654, -0.07143, 0.46, -0.04668, 0.32, -0.05714, 0.4654, -0.05714, 0.3346, 92.3, 62.99, 81.94, 62.99, 81.94, 0.0, 92.3, 0.0, 14.65, 62.99, 4.297, 62.99, 4.297, 0.0, 14.65, 0.0, -65.53, 62.99, -75.89, 62.99, -75.89, 0.0, -65.53, 0.0, -0.08571, 0.3346, -0.09617, 0.48, -0.09617, 0.32, -0.09617, 0.32, -0.09617, 0.48, -0.1, 0.5, -0.09617, 0.32, -0.1, 0.5, -0.1, 0.3, -126.8, 62.99, -137.1, 62.99, -137.1, 0.0, -126.8, 0.0, 0.1, 0.5, 0.09617, 0.32, 0.1, 0.3, -0.9143, 0.06536, -0.1, 0.1, -0.1429, 0.67, -0.9143, 0.06536, -0.1429, 0.67, -0.1893, 0.6874, -0.9143, 0.06536, -0.1893, 0.6874, -0.2233, 0.735, -0.9143, 0.06536, -0.2233, 0.735, -0.7071, 0.2827, -0.7071, 0.2827, -0.2233, 0.735, -0.2357, 0.8, -0.7071, 0.2827, -0.2357, 0.8, -0.7019, 0.29, -0.7019, 0.29, -0.2357, 0.8, -0.7, 0.3, -0.2357, 0.8, -0.7643, 0.8, -0.7, 0.3, -0.2357, 0.8, -0.7767, 0.865, -0.7643, 0.8, -0.2357, 0.8, -0.8107, 0.9126, -0.7767, 0.865, 558.5, 62.99, 524.8, 62.99, 524.8, 0.0, 558.5, 0.0, 247.9, 62.99, 214.3, 62.99, 214.3, 0.0, 247.9, 0.0, 0.7286, 0.3, 0.7767, 0.735, 0.7643, 0.8, 0.7286, 0.3, 0.9038, 0.08, 0.7767, 0.735, 0.7286, 0.3, 0.9143, 0.06536, 0.9038, 0.08, 0.7267, 0.29, 0.9143, 0.06536, 0.7286, 0.3, 0.7214, 0.2827, 0.9143, 0.06536, 0.7267, 0.29, 0.7143, 0.28, 0.9143, 0.06536, 0.7214, 0.2827, 0.7071, 0.2827, 0.9143, 0.06536, 0.7143, 0.28, -441.6, 62.99, -446.7, 62.99, -446.7, 0.0, -441.6, 0.0, -519.2, 62.99, -524.4, 62.99, -524.4, 0.0, -519.2, 0.0, -457.0, 62.99, -462.2, 62.99, -462.2, 0.0, -457.0, 0.0, -271.7, 62.99, -276.9, 62.99, -276.9, 0.0, -271.7, 0.0, -12.89, 62.99, -18.07, 62.99, -18.07, 0.0, -12.89, 0.0, 0.7643, 0.8, 0.7267, 0.31, 0.7286, 0.3, 0.7643, 0.8, 0.7214, 0.3173, 0.7267, 0.31, 0.7643, 0.8, 0.7143, 0.32, 0.7214, 0.3173, 0.7643, 0.8, 0.7071, 0.3173, 0.7143, 0.32, 0.7643, 0.8, 0.7019, 0.31, 0.7071, 0.3173, 0.7643, 0.8, 0.7, 0.3, 0.7019, 0.31, 276.9, 62.99, 271.7, 62.99, 271.7, 0.0, 276.9, 0.0, 18.07, 62.99, 12.89, 62.99, 12.89, 0.0, 18.07, 0.0, -244.9, 62.99, -250.1, 62.99, -250.1, 0.0, -244.9, 0.0, -0.7, 0.3, -0.7643, 0.8, -0.7019, 0.31, -0.7019, 0.31, -0.7643, 0.8, -0.7071, 0.3173, -0.7071, 0.3173, -0.7643, 0.8, -0.7143, 0.32, -0.7143, 0.32, -0.7643, 0.8, -0.7214, 0.3173, -0.7214, 0.3173, -0.7643, 0.8, -0.7267, 0.31, -0.7267, 0.31, -0.7643, 0.8, -0.7286, 0.3, -0.7767, 0.735, -0.7286, 0.3, -0.7643, 0.8, -0.9038, 0.08, -0.7286, 0.3, -0.7767, 0.735, -0.9143, 0.06536, -0.7286, 0.3, -0.9038, 0.08, -0.9143, 0.06536, -0.7267, 0.29, -0.7286, 0.3, -0.9143, 0.06536, -0.7214, 0.2827, -0.7267, 0.29, -0.9143, 0.06536, -0.7143, 0.28, -0.7214, 0.2827, -0.9143, 0.06536, -0.7071, 0.2827, -0.7143, 0.28, -419.1, 62.99, -429.4, 62.99, -429.4, 0.0, -419.1, 0.0, -609.7, 62.99, -620.1, 62.99, -620.1, 0.0, -609.7, 0.0, -635.6, 62.99, -646.0, 62.99, -646.0, 0.0, -635.6, 0.0, -489.8, 62.99, -500.2, 62.99, -500.2, 0.0, -489.8, 0.0, -211.4, 62.99, -221.7, 62.99, -221.7, 0.0, -211.4, 0.0, 125.1, 62.99, 114.8, 62.99, 114.8, 0.0, 125.1, 0.0, 0.9533, 0.28, 0.9533, 0.12, 0.9571, 0.1, 0.9429, 0.2654, 0.9533, 0.12, 0.9533, 0.28, 0.9429, 0.2654, 0.9429, 0.1346, 0.9533, 0.12, 0.9286, 0.26, 0.9429, 0.1346, 0.9429, 0.2654, 0.9286, 0.26, 0.9286, 0.14, 0.9429, 0.1346, 0.9143, 0.2654, 0.9286, 0.14, 0.9286, 0.26, 0.9143, 0.2654, 0.9143, 0.1346, 0.9286, 0.14, 0.9038, 0.28, 0.9143, 0.1346, 0.9143, 0.2654, 0.9038, 0.28, 0.9038, 0.12, 0.9143, 0.1346, 0.9, 0.3, 0.9038, 0.12, 0.9038, 0.28, 0.9038, 0.12, 0.9, 0.3, 0.9, 0.1, 221.7, 62.99, 211.4, 62.99, 211.4, 0.0, 221.7, 0.0, -114.8, 62.99, -125.1, 62.99, -125.1, 0.0, -114.8, 0.0, 0.7767, 0.735, 0.9038, 0.08, 0.9, 0.1, 0.7767, 0.735, 0.9, 0.1, 0.8107, 0.6874, 0.8107, 0.6874, 0.9, 0.1, 0.8571, 0.67, -459.2, 62.99, -492.9, 62.99, -492.9, 0.0, -459.2, 0.0, -666.3, 62.99, -699.9, 62.99, -699.9, 0.0, -666.3, 0.0, -0.9036, 0.6874, -0.9, 0.5, -0.8571, 0.67, -0.9, 0.5, -0.9036, 0.6874, -0.9038, 0.52, -0.9038, 0.52, -0.9036, 0.6874, -0.9376, 0.735, -0.9038, 0.52, -0.9376, 0.735, -0.9143, 0.5346, -0.9143, 0.5346, -0.9376, 0.735, -0.9286, 0.54, -0.9286, 0.54, -0.9376, 0.735, -0.9429, 0.5346, -0.9429, 0.5346, -0.9376, 0.735, -0.95, 0.8, -0.9429, 0.5346, -0.95, 0.8, -0.9533, 0.52, 568.3, 62.99, 558.0, 62.99, 558.0, 0.0, 568.3, 0.0, 697.7, 62.99, 687.4, 62.99, 687.4, 0.0, 697.7, 0.0, 641.6, 62.99, 631.2, 62.99, 631.2, 0.0, 641.6, 0.0, -0.9, 0.1, -0.8571, 0.67, -0.9, 0.5, -0.9, 0.1, -0.8107, 0.6874, -0.8571, 0.67, -0.9, 0.1, -0.7767, 0.735, -0.8107, 0.6874, -0.9038, 0.08, -0.7767, 0.735, -0.9, 0.1, -124.6, 62.99, -158.2, 62.99, -158.2, 0.0, -124.6, 0.0, -0.9, 0.1, -0.9, 0.5, -0.9, 0.3, -0.9038, 0.48, -0.9, 0.3, -0.9, 0.5, -0.9, 0.3, -0.9038, 0.48, -0.9038, 0.32, -0.9038, 0.32, -0.9038, 0.48, -0.9143, 0.4654, -0.9038, 0.32, -0.9143, 0.4654, -0.9143, 0.3346, -0.9143, 0.3346, -0.9143, 0.4654, -0.9286, 0.46, -0.9143, 0.3346, -0.9286, 0.46, -0.9286, 0.34, -0.9286, 0.34, -0.9286, 0.46, -0.9429, 0.4654, -0.9286, 0.34, -0.9429, 0.4654, -0.9429, 0.3346, -0.9429, 0.3346, -0.9429, 0.4654, -0.9533, 0.48, -0.9429, 0.3346, -0.9533, 0.48, -0.9533, 0.32, -0.9533, 0.32, -0.9533, 0.48, -0.9571, 0.5, -0.9533, 0.32, -0.9571, 0.5, -0.9571, 0.3, 28.52, 62.99, 18.17, 62.99, 18.17, 0.0, 28.52, 0.0, 358.7, 62.99, 348.4, 62.99, 348.4, 0.0, 358.7, 0.0, 594.2, 62.99, 583.9, 62.99, 583.9, 0.0, 594.2, 0.0, 671.9, 62.99, 661.5, 62.99, 661.5, 0.0, 671.9, 0.0, 570.9, 62.99, 560.5, 62.99, 560.5, 0.0, 570.9, 0.0, 318.3, 62.99, 307.9, 62.99, 307.9, 0.0, 318.3, 0.0, -18.17, 62.99, -28.52, 62.99, -28.52, 0.0, -18.17, 0.0, -348.4, 62.99, -358.7, 62.99, -358.7, 0.0, -348.4, 0.0, -583.9, 62.99, -594.2, 62.99, -594.2, 0.0, -583.9, 0.0, -661.5, 62.99, -671.9, 62.99, -671.9, 0.0, -661.5, 0.0, -560.5, 62.99, -570.9, 62.99, -570.9, 0.0, -560.5, 0.0, -307.9, 62.99, -318.3, 62.99, -318.3, 0.0, -307.9, 0.0, 0.9533, 0.28, 0.9571, 0.1, 0.9571, 0.3, -0.9533, 0.12, -0.9533, 0.28, -0.9571, 0.3, -0.9429, 0.1346, -0.9533, 0.28, -0.9533, 0.12, -0.9429, 0.1346, -0.9429, 0.2654, -0.9533, 0.28, -0.9286, 0.14, -0.9429, 0.2654, -0.9429, 0.1346, -0.9286, 0.14, -0.9286, 0.26, -0.9429, 0.2654, -0.9143, 0.1346, -0.9286, 0.26, -0.9286, 0.14, -0.9143, 0.1346, -0.9143, 0.2654, -0.9286, 0.26, -0.9038, 0.12, -0.9143, 0.2654, -0.9143, 0.1346, -0.9038, 0.12, -0.9038, 0.28, -0.9143, 0.2654, -0.9, 0.1, -0.9038, 0.28, -0.9038, 0.12, -0.9038, 0.28, -0.9, 0.1, -0.9, 0.3, 500.2, 62.99, 489.8, 62.99, 489.8, 0.0, 500.2, 0.0, 646.0, 62.99, 635.6, 62.99, 635.6, 0.0, 646.0, 0.0, 620.1, 62.99, 609.7, 62.99, 609.7, 0.0, 620.1, 0.0, 429.4, 62.99, 419.1, 62.99, 419.1, 0.0, 429.4, 0.0, -0.9533, 0.12, -0.9571, 0.3, -0.9571, 0.1, 250.1, 62.99, 244.9, 62.99, 244.9, 0.0, 250.1, 0.0, 446.7, 62.99, 441.6, 62.99, 441.6, 0.0, 446.7, 0.0, 524.4, 62.99, 519.2, 62.99, 519.2, 0.0, 524.4, 0.0, 462.2, 62.99, 457.0, 62.99, 457.0, 0.0, 462.2, 0.0, -56.06, 62.99, -66.41, 62.99, -66.41, 0.0, -56.06, 0.0, -65.53, 62.99, -75.89, 62.99, -75.89, 0.0, -65.53, 0.0])
me_mesh1_pcbgroup_model.materials.append(mat_element)
me_mesh1_pcbgroup_model.materials.append(mat_holes)
me_mesh1_pcbgroup_model.materials.append(mat_mat_board)
me_mesh1_pcbgroup_model.materials.append(mat_ws2812_breakout_bottom_board)
me_mesh1_pcbgroup_model.materials.append(mat_ws2812_breakout_top_board)
me_mesh1_pcbgroup_model.use_remesh_preserve_volume = False
me_mesh1_pcbgroup_model.use_remesh_preserve_attributes = False
me_mesh1_pcbgroup_model.use_mirror_vertex_groups = False
me_mesh1_pcbgroup_model.update()
me_mesh2_g_0603_cap1_model = bpy.data.meshes.new('Mesh2 G_0603_CAP1 Model')
me_mesh2_g_0603_cap1_model.from_pydata([(5.48, 1.25, -3.21), (5.48, 1.25, -3.01), (5.48, 0.8, -3.01), (5.48, 0.8, -3.21), (4.68, 1.25, -3.21), (4.68, 1.25, -3.01), (5.48, 1.25, -4.41), (4.68, 1.25, -4.41), (5.48, 0.8, -4.41), (4.68, 0.8, -3.21), (4.68, 0.8, -4.41), (4.68, 0.8, -3.01), (5.48, 0.8, -4.61), (5.48, 1.25, -4.61), (4.68, 0.8, -4.61), (4.68, 1.25, -4.61)], [], [(1, 0, 4, 5), (0, 6, 7, 4), (8, 3, 9, 10), (3, 2, 11, 9), (2, 1, 5, 11), (8, 6, 7, 10), (12, 8, 10, 14), (6, 13, 15, 7), (13, 12, 14, 15), (0, 3, 9, 4), (7, 15, 14, 10), (3, 0, 1, 2), (6, 8, 12, 13), (3, 8, 6, 0), (4, 9, 11, 5), (4, 7, 10, 9)])
me_mesh2_g_0603_cap1_model.polygons.foreach_set('material_index', [0, 2, 2, 0, 0, 1, 0, 0, 0, 1, 0, 0, 0, 2, 0, 2])
_uv = me_mesh2_g_0603_cap1_model.uv_layers.new(name='UVMap')
_uv.uv.foreach_set('vector', [-31.5, -15.75, -23.62, -15.75, -23.62, 15.75, -31.5, 15.75, -23.62, -15.75, 23.62, -15.75, 23.62, 15.75, -23.62, 15.75, -23.62, -15.75, 23.62, -15.75, 23.62, 15.75, -23.62, 15.75, 23.62, -15.75, 31.5, -15.75, 31.5, 15.75, 23.62, 15.75, 15.75, 0.0, 15.75, 17.72, -15.75, 17.72, -15.75, 0.0, 15.75, 4.263e-14, -15.75, 17.72, 15.75, 17.72, -15.75, 4.263e-14, -31.5, -15.75, -23.62, -15.75, -23.62, 15.75, -31.5, 15.75, 23.62, -15.75, 31.5, -15.75, 31.5, 15.75, 23.62, 15.75, -15.75, 17.72, -15.75, 0.0, 15.75, 0.0, 15.75, 17.72, -15.75, 17.72, -15.75, 0.0, 15.75, 0.0, 15.75, 17.72, -23.62, 17.72, -31.5, 17.72, -31.5, 0.0, -23.62, 0.0, -23.62, 0.0, -23.62, 17.72, -31.5, 17.72, -31.5, 0.0, 23.62, 17.72, 23.62, 0.0, 31.5, 0.0, 31.5, 17.72, -23.62, 0.0, 23.62, 0.0, 23.62, 17.72, -23.62, 17.72, 23.62, 17.72, 23.62, 0.0, 31.5, 0.0, 31.5, 17.72, 23.62, 17.72, -23.62, 17.72, -23.62, 0.0, 23.62, 0.0])
me_mesh2_g_0603_cap1_model.materials.append(mat_m_0131_silver)
me_mesh2_g_0603_cap1_model.materials.append(mat_frontcolor)
me_mesh2_g_0603_cap1_model.materials.append(mat_m_0035_tan)
me_mesh2_g_0603_cap1_model.use_remesh_preserve_volume = False
me_mesh2_g_0603_cap1_model.use_remesh_preserve_attributes = False
me_mesh2_g_0603_cap1_model.use_mirror_vertex_groups = False
me_mesh2_g_0603_cap1_model.update()

# ---- objects
ob_mesh3_skp4aac1_led_tricolor_5050_ic1_model = bpy.data.objects.new('Mesh3 skp4AAC1 LED_TRICOLOR_5050_IC1 Model', me_mesh3_skp4aac1_led_tricolor_5050_ic1_model)
ob_mesh1_pcbgroup_model = bpy.data.objects.new('Mesh1 pcbgroup Model', me_mesh1_pcbgroup_model)
ob_mesh2_g_0603_cap1_model = bpy.data.objects.new('Mesh2 G_0603_CAP1 Model', me_mesh2_g_0603_cap1_model)
ob_camera = bpy.data.objects.new('Camera', cam_camera)

# ---- transforms, parenting, visibility, modifiers, constraints
ob_mesh3_skp4aac1_led_tricolor_5050_ic1_model.location = (0.0, 0.0, 0.0)
ob_mesh3_skp4aac1_led_tricolor_5050_ic1_model.rotation_euler = (1.571, -0.0, 0.0)
ob_mesh3_skp4aac1_led_tricolor_5050_ic1_model.lineart.crease_threshold = 0.0
ob_mesh1_pcbgroup_model.location = (0.0, 0.0, 0.0)
ob_mesh1_pcbgroup_model.rotation_euler = (1.571, -0.0, 0.0)
ob_mesh1_pcbgroup_model.lineart.crease_threshold = 0.0
ob_mesh2_g_0603_cap1_model.location = (0.0, 0.0, 0.0)
ob_mesh2_g_0603_cap1_model.rotation_euler = (1.571, -0.0, 0.0)
ob_mesh2_g_0603_cap1_model.lineart.crease_threshold = 0.0
ob_camera.location = (7.481, -6.508, 5.344)
ob_camera.rotation_euler = (1.109, 0.01082, 0.8149)
ob_camera.lock_rotations_4d = False
ob_camera.empty_display_type = 'ARROWS'
ob_camera.color = (0.0, 0.0, 0.0, 0.0)
ob_camera.display_type = 'WIRE'
ob_camera.lineart.crease_threshold = 0.0

# ---- collection membership
col_collection_1.objects.link(ob_mesh3_skp4aac1_led_tricolor_5050_ic1_model)
col_collection_1.objects.link(ob_mesh1_pcbgroup_model)
col_collection_1.objects.link(ob_mesh2_g_0603_cap1_model)
col_collection_1.objects.link(ob_camera)

# ---- scene / render settings (as saved in the file)
scene.camera = ob_camera
scene.frame_start = 1; scene.frame_end = 250; scene.frame_set(1)
scene.render.engine = 'BLENDER_EEVEE_NEXT'
scene.render.resolution_percentage = 50
scene.render.dither_intensity = 0.0
scene.cycles.use_denoising = False
scene.cycles.samples = 10
scene.cycles.sampling_pattern = 'TABULATED_SOBOL'
scene.cycles.light_sampling_threshold = 0.0
scene.cycles.use_adaptive_sampling = False
scene.cycles.use_light_tree = False
scene.cycles.blur_glossy = 0.0
scene.cycles.pixel_filter_type = 'GAUSSIAN'
scene.cycles.sample_clamp_indirect = 0.0
scene.view_settings.view_transform = 'Raw'
bpy.context.view_layer.update()

# ---- added for rendering (the .blend has no usable light): sun
light_auto_sun = bpy.data.lights.new('AutoSun', 'SUN')
light_auto_sun.energy = 3.0
light_auto_sun.angle = 0.0523599
ob_auto_sun = bpy.data.objects.new('AutoSun', light_auto_sun)
scene.collection.objects.link(ob_auto_sun)
ob_auto_sun.rotation_euler = (0.872665, 0.174533, 0.523599)
bpy.context.view_layer.update()
